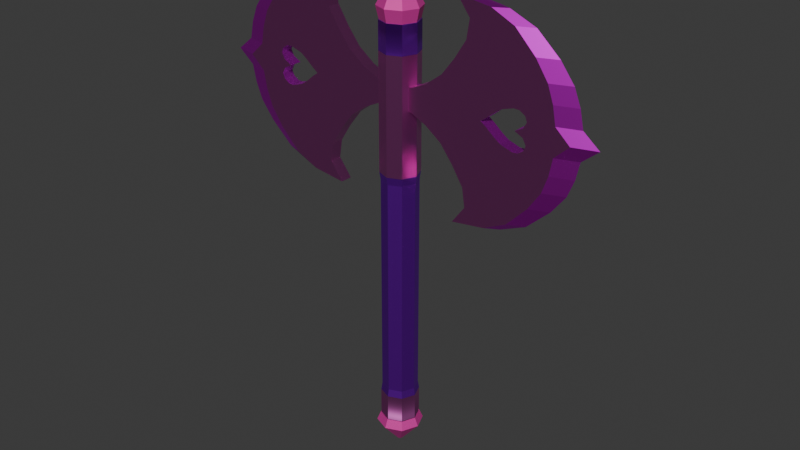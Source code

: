 # Source: Hacha_Blender.blend  (saved by Blender 4.5.90; exported with 4.5.12 LTS)
import bpy
from mathutils import Matrix  # noqa: F401  (used for matrix-valued properties, if any)

bpy.ops.wm.read_factory_settings(use_empty=True)
scene = bpy.context.scene
scene.name = 'Scene'

# ---- collections
col_collection = bpy.data.collections.new('Collection'); scene.collection.children.link(col_collection)

# ---- materials (node trees are filled in below, after node groups)
mat_color_palo = bpy.data.materials.new('Color palo')
mat_material = bpy.data.materials.new('Material')
mat_metal_1 = bpy.data.materials.new('Metal 1')
mat_metal_1.alpha_threshold = 0.0
mat_metal_1.roughness = 0.5
mat_metal_1.line_color = (0.0, 0.0, 0.0, 1.0)
mat_metal_2 = bpy.data.materials.new('Metal 2')

# ---- material node trees
mat_color_palo.use_nodes = True; mat_color_palo.node_tree.nodes.clear()
_N = mat_color_palo.node_tree.nodes; _L = mat_color_palo.node_tree.links
n0 = _N.new('ShaderNodeBsdfPrincipled'); n0.name = 'Principled BSDF'; n0.location = (-200, 100)
n0.inputs[0].default_value = (0.8165, 0.04507, 0.4143, 1.0)
n0.inputs[1].default_value = 0.3426
n1 = _N.new('ShaderNodeOutputMaterial'); n1.name = 'Material Output'; n1.location = (200, 100)
_L.new(n0.outputs[0], n1.inputs[0])
n1.is_active_output = True
mat_material.use_nodes = True; mat_material.node_tree.nodes.clear()
_N = mat_material.node_tree.nodes; _L = mat_material.node_tree.links
n0 = _N.new('ShaderNodeBsdfPrincipled'); n0.name = 'Principled BSDF'; n0.location = (-200, 100)
n0.inputs[0].default_value = (0.3312, 0.0, 0.8011, 1.0)
n0.inputs[1].default_value = 1.0
n0.inputs[2].default_value = 0.4907
n1 = _N.new('ShaderNodeOutputMaterial'); n1.name = 'Material Output'; n1.location = (200, 100)
_L.new(n0.outputs[0], n1.inputs[0])
n1.is_active_output = True
mat_metal_1.use_nodes = True; mat_metal_1.node_tree.nodes.clear()
_N = mat_metal_1.node_tree.nodes; _L = mat_metal_1.node_tree.links
n0 = _N.new('ShaderNodeOutputMaterial'); n0.name = 'Material Output'; n0.location = (200, 100)
n1 = _N.new('ShaderNodeBsdfPrincipled'); n1.name = 'Principled BSDF'; n1.location = (-200, 100)
n1.inputs[0].default_value = (0.9107, 0.1969, 0.7343, 1.0)
n1.inputs[1].default_value = 1.0
n1.inputs[2].default_value = 0.3315
n1.inputs[3].default_value = 1.45
_L.new(n1.outputs[0], n0.inputs[0])
n0.is_active_output = True
mat_metal_2.use_nodes = True; mat_metal_2.node_tree.nodes.clear()
_N = mat_metal_2.node_tree.nodes; _L = mat_metal_2.node_tree.links
n0 = _N.new('ShaderNodeBsdfPrincipled'); n0.name = 'Principled BSDF'; n0.location = (-200, 100)
n0.inputs[0].default_value = (0.7739, 0.0, 0.8052, 1.0)
n0.inputs[1].default_value = 1.0
n0.inputs[2].default_value = 0.4907
n1 = _N.new('ShaderNodeOutputMaterial'); n1.name = 'Material Output'; n1.location = (200, 100)
_L.new(n0.outputs[0], n1.inputs[0])
n1.is_active_output = True

# ---- world
world_world = bpy.data.worlds.new('World'); scene.world = world_world
world_world.use_nodes = True; world_world.node_tree.nodes.clear()
_N = world_world.node_tree.nodes; _L = world_world.node_tree.links
n0 = _N.new('ShaderNodeOutputWorld'); n0.name = 'World Output'; n0.location = (200, 100)
n1 = _N.new('ShaderNodeBackground'); n1.name = 'Background'; n1.location = (-200, 100)
n1.inputs[0].default_value = (0.05088, 0.05088, 0.05088, 1.0)
_L.new(n1.outputs[0], n0.inputs[0])
n0.is_active_output = True
world_world.color = (0.05088, 0.05088, 0.05088)
world_world.sun_shadow_jitter_overblur = 0.0

# ---- meshes
me_cylinder_004 = bpy.data.meshes.new('Cylinder.004')
me_cylinder_004.from_pydata([(0.01549, -0.319, 16.94), (-0.8204, -0.319, 16.94), (-0.003621, -0.319, 16.41), (0.01549, -0.06905, 16.94), (0.01549, 0.2214, 16.94), (-0.8204, -0.06905, 16.94), (-0.8204, 0.2214, 16.94), (-1.499, -0.06905, 17.27), (-1.499, 0.2214, 17.27), (-1.499, -0.319, 17.27), (-2.208, -0.06905, 17.83), (-2.208, 0.2214, 17.83), (-2.208, -0.319, 17.83), (-2.76, -0.06905, 18.58), (-2.76, 0.2214, 18.58), (-2.76, -0.319, 18.58), (-3.265, -0.06905, 19.42), (-3.265, 0.2214, 19.42), (-3.265, -0.319, 19.42), (-3.391, -0.06905, 20.27), (-3.391, 0.2214, 20.27), (-3.391, -0.319, 20.27), (-2.794, -0.06905, 21.07), (-2.823, 0.2214, 21.07), (-2.823, -0.319, 21.07), (-4.825, -0.06905, 20.85), (-4.274, 0.2214, 20.85), (-4.274, -0.319, 20.85), (-5.947, -0.06905, 20.35), (-5.268, 0.2214, 20.35), (-5.268, -0.319, 20.35), (-6.944, -0.06905, 19.4), (-6.151, 0.2214, 19.4), (-6.151, -0.319, 19.4), (-7.55, -0.06905, 18.56), (-6.687, 0.2214, 18.56), (-6.687, -0.319, 18.56), (-7.835, -0.06905, 17.81), (-6.939, 0.2214, 17.81), (-6.939, -0.319, 17.81), (-7.995, -0.06905, 17.02), (-7.081, 0.2214, 17.02), (-7.081, -0.319, 17.02), (-8.706, -0.06905, 16.41), (-7.711, 0.2214, 16.41), (-7.711, -0.319, 16.41), (-7.995, -0.06905, 15.8), (-7.081, 0.2214, 15.8), (-7.081, -0.319, 15.8), (-7.835, -0.06905, 15.02), (-6.939, 0.2214, 15.02), (-6.939, -0.319, 15.02), (-7.55, -0.06905, 14.26), (-6.687, 0.2214, 14.26), (-6.687, -0.319, 14.26), (-6.944, -0.06905, 13.43), (-6.151, 0.2214, 13.43), (-6.151, -0.319, 13.43), (-5.947, -0.06905, 12.47), (-5.268, 0.2214, 12.47), (-5.268, -0.319, 12.47), (-4.825, -0.06905, 11.97), (-4.274, 0.2214, 11.97), (-4.274, -0.319, 11.97), (-2.812, -0.06905, 11.76), (-2.823, 0.2214, 11.76), (-2.823, -0.319, 11.76), (-3.391, -0.06905, 12.56), (-3.391, 0.2214, 12.56), (-3.391, -0.319, 12.56), (-3.265, -0.06905, 13.41), (-3.265, 0.2214, 13.41), (-3.265, -0.319, 13.41), (-2.76, -0.06905, 14.25), (-2.76, 0.2214, 14.25), (-2.76, -0.319, 14.25), (-2.208, -0.06905, 15.0), (-2.208, 0.2214, 15.0), (-2.208, -0.319, 15.0), (-1.499, -0.06905, 15.55), (-1.499, 0.2214, 15.55), (-1.499, -0.319, 15.55), (-0.8204, -0.06905, 15.89), (-0.8204, 0.2214, 15.89), (-0.8204, -0.319, 15.89), (0.01549, -0.06905, 15.89), (0.01549, 0.2214, 15.89), (0.01549, -0.319, 15.89), (-0.003621, 0.2214, 16.41), (-3.994, 0.2214, 16.41), (3.987, 0.2214, 16.41), (-0.02273, 0.2214, 16.94), (-0.02273, 0.2214, 15.89), (0.8131, 0.2214, 15.89), (-0.02273, -0.02161, 15.89), (-0.02273, -0.319, 15.89), (0.8131, -0.02161, 15.89), (0.8131, -0.319, 15.89), (1.491, -0.02161, 15.55), (1.491, 0.2214, 15.55), (1.491, -0.319, 15.55), (2.201, -0.02161, 15.0), (2.201, 0.2214, 15.0), (2.201, -0.319, 15.0), (2.753, -0.02161, 14.25), (2.753, 0.2214, 14.25), (2.753, -0.319, 14.25), (3.258, -0.02161, 13.41), (3.258, 0.2214, 13.41), (3.258, -0.319, 13.41), (3.384, -0.02161, 12.56), (3.384, 0.2214, 12.56), (3.384, -0.319, 12.56), (2.823, -0.02161, 11.76), (2.816, 0.2214, 11.76), (2.816, -0.319, 11.76), (4.818, -0.02161, 11.97), (4.267, 0.2214, 11.97), (4.267, -0.319, 11.97), (5.94, -0.02161, 12.47), (5.261, 0.2214, 12.47), (5.261, -0.319, 12.47), (6.937, -0.02161, 13.43), (6.144, 0.2214, 13.43), (6.144, -0.319, 13.43), (7.543, -0.02161, 14.26), (6.68, 0.2214, 14.26), (6.68, -0.319, 14.26), (7.828, -0.02161, 15.02), (6.932, 0.2214, 15.02), (6.932, -0.319, 15.02), (7.988, -0.02161, 15.8), (7.074, 0.2214, 15.8), (7.074, -0.319, 15.8), (8.698, -0.02161, 16.41), (7.703, 0.2214, 16.41), (7.703, -0.319, 16.41), (7.988, -0.02161, 17.02), (7.074, 0.2214, 17.02), (7.074, -0.319, 17.02), (7.828, -0.02161, 17.81), (6.932, 0.2214, 17.81), (6.932, -0.319, 17.81), (7.543, -0.02161, 18.56), (6.68, 0.2214, 18.56), (6.68, -0.319, 18.56), (6.937, -0.02161, 19.4), (6.144, 0.2214, 19.4), (6.144, -0.319, 19.4), (5.94, -0.02161, 20.35), (5.261, 0.2214, 20.35), (5.261, -0.319, 20.35), (4.818, -0.02161, 20.85), (4.267, 0.2214, 20.85), (4.267, -0.319, 20.85), (2.802, -0.02161, 21.07), (2.816, 0.2214, 21.07), (2.816, -0.319, 21.07), (3.384, -0.02161, 20.27), (3.384, 0.2214, 20.27), (3.384, -0.319, 20.27), (3.258, -0.02161, 19.42), (3.258, 0.2214, 19.42), (3.258, -0.319, 19.42), (2.753, -0.02161, 18.58), (2.753, 0.2214, 18.58), (2.753, -0.319, 18.58), (2.201, -0.02161, 17.83), (2.201, 0.2214, 17.83), (2.201, -0.319, 17.83), (1.491, -0.02161, 17.27), (1.491, 0.2214, 17.27), (1.491, -0.319, 17.27), (0.8131, -0.02161, 16.94), (0.8131, 0.2214, 16.94), (0.8131, -0.319, 16.94), (-0.02273, -0.02161, 16.94), (-0.02273, -0.319, 16.94), (5.443, -0.319, 16.41), (5.794, -0.319, 16.6), (5.794, -0.319, 16.23), (5.443, 0.2214, 16.41), (5.794, 0.2214, 16.6), (5.794, 0.2214, 16.23), (5.936, 0.2214, 15.95), (5.849, 0.2214, 15.72), (5.936, -0.319, 15.95), (5.849, -0.319, 15.72), (5.608, -0.319, 15.55), (5.367, -0.319, 15.54), (5.608, 0.2214, 15.55), (5.367, 0.2214, 15.54), (4.852, 0.2214, 15.72), (4.567, 0.2214, 15.93), (4.852, -0.319, 15.72), (4.567, -0.319, 15.93), (4.217, -0.319, 16.24), (3.987, -0.319, 16.41), (4.217, 0.2214, 16.24), (4.217, -0.319, 16.59), (4.567, -0.319, 16.9), (4.217, 0.2214, 16.59), (4.567, 0.2214, 16.9), (4.852, 0.2214, 17.11), (5.367, 0.2214, 17.28), (4.852, -0.319, 17.11), (5.367, -0.319, 17.28), (5.608, -0.319, 17.27), (5.849, -0.319, 17.11), (5.608, 0.2214, 17.27), (5.849, 0.2214, 17.11), (5.936, 0.2214, 16.88), (5.936, -0.319, 16.88), (-4.224, 0.2214, 16.59), (-4.224, 0.2214, 16.24), (-3.994, -0.319, 16.41), (-4.224, -0.319, 16.59), (-4.224, -0.319, 16.24), (-4.575, -0.319, 15.93), (-4.859, -0.319, 15.72), (-4.575, 0.2214, 15.93), (-4.859, 0.2214, 15.72), (-5.374, 0.2214, 15.54), (-5.615, 0.2214, 15.55), (-5.374, -0.319, 15.54), (-5.615, -0.319, 15.55), (-5.856, -0.319, 15.72), (-5.944, -0.319, 15.95), (-5.856, 0.2214, 15.72), (-5.944, 0.2214, 15.95), (-5.801, 0.2214, 16.23), (-5.451, 0.2214, 16.41), (-5.801, -0.319, 16.23), (-5.451, -0.319, 16.41), (-5.801, -0.319, 16.6), (-5.944, -0.319, 16.88), (-5.801, 0.2214, 16.6), (-5.944, 0.2214, 16.88), (-5.856, 0.2214, 17.11), (-5.615, 0.2214, 17.27), (-5.856, -0.319, 17.11), (-5.615, -0.319, 17.27), (-5.374, -0.319, 17.28), (-4.859, -0.319, 17.11), (-5.374, 0.2214, 17.28), (-4.859, 0.2214, 17.11), (-4.575, 0.2214, 16.9), (-4.575, -0.319, 16.9), (2.252e-08, 0.1194, -0.6884), (-3.725e-09, 1.0, 0.431), (0.0844, 0.0844, -0.6884), (0.7071, 0.7071, 0.431), (0.1194, -2.1e-07, -0.6884), (1.0, 0.0, 0.431), (0.0844, -0.0844, -0.6884), (0.7071, -0.7071, 0.431), (2.252e-08, -0.1194, -0.6884), (-3.725e-09, -1.0, 0.431), (-0.0844, -0.0844, -0.6884), (-0.7071, -0.7071, 0.431), (-0.1194, -2.1e-07, -0.6884), (-1.0, 0.0, 0.431), (-0.0844, 0.0844, -0.6884), (-0.7071, 0.7071, 0.431), (0.5927, 0.5927, 0.8317), (4.849e-09, 0.8382, 0.8317), (0.8382, 4.716e-08, 0.8317), (0.5927, -0.5927, 0.8317), (4.849e-09, -0.8382, 0.8317), (-0.5927, -0.5927, 0.8317), (-0.8382, 4.716e-08, 0.8317), (-0.5927, 0.5927, 0.8317), (0.05773, 0.05773, -0.3833), (2.685e-08, 0.08164, -0.3833), (-0.05773, 0.05773, -0.3833), (-0.08164, -1.288e-07, -0.3833), (-0.05773, -0.05773, -0.3833), (2.685e-08, -0.08164, -0.3833), (0.05773, -0.05773, -0.3833), (0.08164, -1.288e-07, -0.3833), (0.001329, 0.006839, 0.8325), (0.001329, -0.6924, 0.8325), (-0.6979, 0.006839, 0.8325), (0.7005, 0.006839, 0.8325), (0.001329, 0.7061, 0.8325), (0.001329, 0.8257, 0.8325), (-0.4931, 0.5013, 0.8325), (0.4957, 0.5013, 0.8325), (0.5804, 0.5859, 0.8325), (0.5804, 0.5859, 2.092), (0.8202, 0.006839, 0.8325), (0.8202, 0.006839, 2.092), (0.5804, -0.5722, 0.8325), (0.5804, -0.5722, 2.092), (0.4957, -0.4876, 0.8325), (0.001329, -0.812, 0.8325), (0.001329, -0.812, 2.092), (-0.5777, -0.5722, 0.8325), (-0.5777, -0.5722, 2.092), (-0.4931, -0.4876, 0.8325), (-0.8175, 0.006839, 0.8325), (-0.8175, 0.006839, 2.092), (-0.5777, 0.5859, 0.8325), (-0.5777, 0.5859, 2.092), (0.001329, 0.8257, 2.092), (-0.5401, 0.5483, 2.446), (-0.7643, 0.006839, 2.446), (0.001329, 0.7725, 2.446), (-0.5401, 0.5483, 12.65), (0.001329, 0.7725, 12.65), (-0.7643, 0.006839, 12.65), (-0.5777, 0.5859, 13.0), (-0.5777, 0.5859, 18.23), (0.001329, 0.8257, 13.0), (-0.8175, 0.006839, 13.0), (-0.8175, 0.006839, 18.23), (-0.5777, -0.5722, 13.0), (-0.5777, -0.5722, 18.23), (-0.5401, -0.5346, 12.65), (0.001329, -0.812, 13.0), (0.001329, -0.812, 18.23), (0.001329, -0.7588, 12.65), (0.5804, -0.5722, 13.0), (0.5804, -0.5722, 18.23), (0.5427, -0.5346, 12.65), (0.8202, 0.006839, 13.0), (0.8202, 0.006839, 18.23), (0.767, 0.006839, 12.65), (0.5804, 0.5859, 13.0), (0.5804, 0.5859, 18.23), (0.5427, 0.5483, 12.65), (0.5427, 0.5483, 2.446), (0.767, 0.006839, 2.446), (0.5427, -0.5346, 2.446), (0.001329, -0.7588, 2.446), (-0.5401, -0.5346, 2.446), (0.001329, 0.8257, 18.23), (0.5804, 0.5859, 19.49), (0.001329, 0.8257, 19.49), (0.4957, 0.5013, 19.49), (0.8202, 0.006839, 19.49), (0.7005, 0.006839, 19.49), (0.5804, -0.5722, 19.49), (0.4957, -0.4876, 19.49), (0.001329, -0.812, 19.49), (-0.5777, -0.5722, 19.49), (0.001329, -0.6924, 19.49), (-0.4931, -0.4876, 19.49), (0.001329, 0.006839, 19.49), (-0.6979, 0.006839, 19.49), (0.001329, 0.7061, 19.49), (-0.4931, 0.5013, 19.49), (-0.5777, 0.5859, 19.49), (-0.8175, 0.006839, 19.49), (-5e-06, 0.09704, 21.67), (-0.06863, 0.06862, 21.67), (-5.474e-06, 0.9125, 20.06), (0.06862, 0.06862, 21.67), (0.09704, -1.707e-07, 21.67), (0.6452, 0.6452, 20.06), (0.9124, 2.37e-08, 20.06), (0.5408, 0.5408, 19.39), (0.7648, 6.673e-08, 19.39), (-5.685e-06, 0.7648, 19.39), (0.04693, 0.04694, 21.22), (-5.141e-06, 0.06638, 21.22), (0.06637, -1.047e-07, 21.22), (0.04693, -0.04694, 21.22), (-5.141e-06, -0.06638, 21.22), (0.5408, -0.5408, 19.39), (-5.685e-06, -0.7648, 19.39), (0.6452, -0.6452, 20.06), (0.06862, -0.06862, 21.67), (-5.474e-06, -0.9125, 20.06), (-5e-06, -0.09704, 21.67), (-0.6452, -0.6452, 20.06), (-0.06863, -0.06862, 21.67), (-0.9125, 2.37e-08, 20.06), (-0.5408, -0.5408, 19.39), (-0.7648, 6.673e-08, 19.39), (-0.04694, -0.04694, 21.22), (-0.06638, -1.047e-07, 21.22), (-0.04694, 0.04694, 21.22), (-0.5408, 0.5408, 19.39), (-0.6452, 0.6452, 20.06), (-0.09705, -1.707e-07, 21.67)], [], [(1, 0, 3, 5), (0, 1, 9, 12, 15, 18, 21, 24, 27, 30, 33, 36, 39, 42, 45, 233, 234, 235, 240, 241, 242, 243, 247, 216, 215, 2), (0, 2, 88, 4, 3), (5, 3, 4, 6), (7, 5, 6, 8), (9, 1, 5, 7), (10, 7, 8, 11), (12, 9, 7, 10), (13, 10, 11, 14), (15, 12, 10, 13), (16, 13, 14, 17), (18, 15, 13, 16), (19, 16, 17, 20), (21, 18, 16, 19), (22, 19, 20, 23), (24, 21, 19, 22), (25, 22, 23, 26), (27, 24, 22, 25), (28, 25, 26, 29), (30, 27, 25, 28), (31, 28, 29, 32), (33, 30, 28, 31), (34, 31, 32, 35), (36, 33, 31, 34), (37, 34, 35, 38), (39, 36, 34, 37), (40, 37, 38, 41), (42, 39, 37, 40), (43, 40, 41, 44), (45, 42, 40, 43), (46, 43, 44, 47), (48, 45, 43, 46), (49, 46, 47, 50), (51, 48, 46, 49), (52, 49, 50, 53), (54, 51, 49, 52), (55, 52, 53, 56), (57, 54, 52, 55), (58, 55, 56, 59), (60, 57, 55, 58), (61, 58, 59, 62), (63, 60, 58, 61), (64, 61, 62, 65), (66, 63, 61, 64), (67, 64, 65, 68), (69, 66, 64, 67), (70, 67, 68, 71), (72, 69, 67, 70), (73, 70, 71, 74), (75, 72, 70, 73), (76, 73, 74, 77), (78, 75, 73, 76), (79, 76, 77, 80), (81, 78, 76, 79), (82, 79, 80, 83), (84, 81, 79, 82), (85, 82, 83, 86), (87, 84, 82, 85), (2, 87, 85, 86, 88), (87, 2, 215, 217, 218, 219, 224, 225, 226, 227, 232, 233, 45, 48, 51, 54, 57, 60, 63, 66, 69, 72, 75, 78, 81, 84), (86, 83, 80, 77, 74, 71, 68, 65, 62, 59, 56, 53, 50, 47, 44, 231, 230, 229, 228, 223, 222, 221, 220, 214, 89, 88), (4, 88, 89, 213, 246, 245, 244, 239, 238, 237, 236, 231, 44, 41, 38, 35, 32, 29, 26, 23, 20, 17, 14, 11, 8, 6), (92, 88, 90, 198, 193, 192, 191, 190, 185, 184, 183, 181, 135, 132, 129, 126, 123, 120, 117, 114, 111, 108, 105, 102, 99, 93), (91, 174, 171, 168, 165, 162, 159, 156, 153, 150, 147, 144, 141, 138, 135, 181, 182, 211, 210, 209, 204, 203, 202, 201, 90, 88), (2, 177, 176, 91, 88), (95, 2, 88, 92, 94), (96, 94, 92, 93), (97, 95, 94, 96), (98, 96, 93, 99), (100, 97, 96, 98), (101, 98, 99, 102), (103, 100, 98, 101), (104, 101, 102, 105), (106, 103, 101, 104), (107, 104, 105, 108), (109, 106, 104, 107), (110, 107, 108, 111), (112, 109, 107, 110), (113, 110, 111, 114), (115, 112, 110, 113), (116, 113, 114, 117), (118, 115, 113, 116), (119, 116, 117, 120), (121, 118, 116, 119), (122, 119, 120, 123), (124, 121, 119, 122), (125, 122, 123, 126), (127, 124, 122, 125), (128, 125, 126, 129), (130, 127, 125, 128), (131, 128, 129, 132), (133, 130, 128, 131), (134, 131, 132, 135), (136, 133, 131, 134), (137, 134, 135, 138), (139, 136, 134, 137), (140, 137, 138, 141), (142, 139, 137, 140), (143, 140, 141, 144), (145, 142, 140, 143), (146, 143, 144, 147), (148, 145, 143, 146), (149, 146, 147, 150), (151, 148, 146, 149), (152, 149, 150, 153), (154, 151, 149, 152), (155, 152, 153, 156), (157, 154, 152, 155), (158, 155, 156, 159), (160, 157, 155, 158), (161, 158, 159, 162), (163, 160, 158, 161), (164, 161, 162, 165), (166, 163, 161, 164), (167, 164, 165, 168), (169, 166, 164, 167), (170, 167, 168, 171), (172, 169, 167, 170), (173, 170, 171, 174), (175, 172, 170, 173), (176, 173, 174, 91), (177, 175, 173, 176), (177, 2, 197, 199, 200, 205, 206, 207, 208, 212, 179, 178, 136, 139, 142, 145, 148, 151, 154, 157, 160, 163, 166, 169, 172, 175), (95, 97, 100, 103, 106, 109, 112, 115, 118, 121, 124, 127, 130, 133, 136, 178, 180, 186, 187, 188, 189, 194, 195, 196, 197, 2), (178, 179, 182, 181), (180, 178, 181, 183), (186, 180, 183, 184), (187, 186, 184, 185), (188, 187, 185, 190), (189, 188, 190, 191), (194, 189, 191, 192), (195, 194, 192, 193), (196, 195, 193, 198), (197, 196, 198, 90), (199, 197, 90, 201), (200, 199, 201, 202), (205, 200, 202, 203), (206, 205, 203, 204), (207, 206, 204, 209), (208, 207, 209, 210), (212, 208, 210, 211), (179, 212, 211, 182), (215, 216, 213, 89), (217, 215, 89, 214), (218, 217, 214, 220), (219, 218, 220, 221), (224, 219, 221, 222), (225, 224, 222, 223), (226, 225, 223, 228), (227, 226, 228, 229), (232, 227, 229, 230), (233, 232, 230, 231), (234, 233, 231, 236), (235, 234, 236, 237), (240, 235, 237, 238), (241, 240, 238, 239), (242, 241, 239, 244), (243, 242, 244, 245), (247, 243, 245, 246), (216, 247, 246, 213), (248, 249, 251, 250), (250, 251, 253, 252), (252, 253, 255, 254), (254, 255, 257, 256), (256, 257, 259, 258), (258, 259, 261, 260), (272, 273, 274, 275, 276, 277, 278, 279), (260, 261, 263, 262), (262, 263, 249, 248), (248, 250, 252, 254, 256, 258, 260, 262), (251, 249, 265, 264), (253, 251, 264, 266), (255, 253, 266, 267), (257, 255, 267, 268), (259, 257, 268, 269), (261, 259, 269, 270), (263, 261, 270, 271), (249, 263, 271, 265), (264, 265, 273, 272), (265, 271, 274, 273), (271, 270, 275, 274), (270, 269, 276, 275), (269, 268, 277, 276), (268, 267, 278, 277), (267, 266, 279, 278), (266, 264, 272, 279), (283, 294, 281, 280), (299, 282, 280, 281), (282, 286, 284, 280), (284, 287, 283, 280), (288, 287, 284, 285), (285, 284, 286, 302), (290, 283, 287, 288), (291, 290, 288, 289), (289, 288, 285, 304), (293, 292, 290, 291), (292, 294, 283, 290), (296, 295, 292, 293), (295, 281, 294, 292), (298, 297, 295, 296), (297, 299, 281, 295), (301, 300, 297, 298), (300, 282, 299, 297), (303, 302, 300, 301), (302, 286, 282, 300), (304, 285, 302, 303), (301, 306, 305, 303), (303, 305, 307, 304), (310, 308, 305, 306), (308, 309, 307, 305), (313, 309, 308, 311), (311, 308, 310, 314), (315, 312, 311, 314), (312, 336, 313, 311), (317, 315, 314, 316), (314, 310, 318, 316), (320, 317, 316, 319), (316, 318, 321, 319), (323, 320, 319, 322), (319, 321, 324, 322), (326, 323, 322, 325), (322, 324, 327, 325), (329, 326, 325, 328), (325, 327, 330, 328), (336, 329, 328, 313), (328, 330, 309, 313), (330, 327, 332, 331), (309, 330, 331, 307), (304, 307, 331, 289), (289, 331, 332, 291), (291, 332, 333, 293), (327, 324, 333, 332), (293, 333, 334, 296), (324, 321, 334, 333), (296, 334, 335, 298), (321, 318, 335, 334), (298, 335, 306, 301), (318, 310, 306, 335), (336, 338, 337, 329), (329, 337, 340, 326), (338, 350, 339, 337), (337, 339, 341, 340), (326, 340, 342, 323), (340, 341, 343, 342), (323, 342, 344, 320), (342, 343, 346, 344), (320, 344, 345, 317), (344, 346, 347, 345), (349, 347, 346, 348), (346, 343, 341, 348), (350, 351, 349, 348), (341, 339, 350, 348), (352, 351, 350, 338), (353, 349, 351, 352), (312, 352, 338, 336), (315, 353, 352, 312), (317, 345, 353, 315), (345, 347, 349, 353), (354, 355, 385, 376, 374, 372, 358, 357), (354, 356, 384, 355), (357, 359, 356, 354), (358, 360, 359, 357), (359, 360, 362, 361), (356, 359, 361, 363), (361, 362, 366, 364), (363, 361, 364, 365), (382, 365, 364, 366, 367, 368, 380, 381), (362, 369, 367, 366), (369, 370, 368, 367), (371, 373, 370, 369), (360, 371, 369, 362), (372, 371, 360, 358), (374, 373, 371, 372), (376, 375, 373, 374), (373, 375, 378, 370), (385, 377, 375, 376), (375, 377, 379, 378), (378, 379, 381, 380), (370, 378, 380, 368), (379, 383, 382, 381), (383, 363, 365, 382), (384, 356, 363, 383), (377, 384, 383, 379), (355, 384, 377, 385)])
me_cylinder_004.polygons.foreach_set('material_index', [2, 2, 2, 2, 2, 2, 2, 2, 2, 2, 2, 2, 2, 2, 2, 2, 3, 3, 3, 3, 3, 3, 3, 3, 3, 3, 3, 3, 3, 3, 3, 3, 3, 3, 3, 3, 3, 3, 3, 3, 3, 3, 3, 3, 2, 2, 2, 2, 2, 2, 2, 2, 2, 2, 2, 2, 2, 2, 2, 2, 2, 2, 2, 2, 2, 2, 3, 2, 2, 2, 2, 2, 2, 2, 2, 2, 2, 2, 2, 2, 3, 3, 3, 3, 3, 3, 3, 3, 3, 3, 3, 3, 3, 3, 3, 3, 3, 3, 3, 3, 3, 3, 3, 3, 3, 3, 3, 3, 2, 2, 2, 2, 2, 2, 2, 2, 2, 2, 2, 2, 3, 2, 2, 2, 3, 3, 3, 3, 3, 3, 3, 3, 3, 3, 3, 3, 3, 3, 3, 3, 3, 3, 3, 3, 3, 3, 3, 3, 3, 3, 3, 3, 3, 3, 3, 3, 3, 3, 3, 3, 0, 0, 0, 0, 0, 0, 0, 0, 0, 0, 0, 0, 0, 0, 0, 0, 0, 0, 0, 0, 0, 0, 0, 0, 0, 0, 1, 1, 1, 1, 1, 1, 1, 2, 2, 2, 1, 2, 1, 2, 1, 2, 1, 2, 1, 2, 1, 1, 1, 1, 1, 1, 2, 2, 2, 1, 2, 1, 2, 1, 2, 1, 2, 1, 2, 1, 1, 1, 1, 1, 1, 1, 1, 1, 1, 1, 1, 1, 1, 1, 1, 1, 1, 1, 1, 1, 1, 1, 1, 1, 1, 1, 1, 1, 1, 1, 1, 1, 0, 0, 0, 0, 0, 0, 0, 0, 0, 0, 0, 0, 0, 0, 0, 0, 0, 0, 0, 0, 0, 0, 0, 0, 0, 0])
_uv = me_cylinder_004.uv_layers.new(name='UVMap')
_uv.uv.foreach_set('vector', [0.3493, 0.4908, 0.3577, 0.4603, 0.3646, 0.451, 0.3626, 0.4934, 0.3577, 0.4603, 0.3493, 0.4908, 0.343, 0.5263, 0.3258, 0.5603, 0.2939, 0.5967, 0.2412, 0.6408, 0.1687, 0.7327, 0.05462, 0.8205, 0.06676, 0.6656, 0.124, 0.5849, 0.1909, 0.5394, 0.2233, 0.498, 0.2492, 0.4715, 0.2699, 0.4499, 0.2772, 0.429, 0.35, 0.4467, 0.3414, 0.4459, 0.3326, 0.451, 0.3313, 0.4571, 0.3335, 0.4615, 0.3349, 0.4583, 0.3398, 0.4666, 0.342, 0.4657, 0.353, 0.4611, 0.3568, 0.456, 0.3475, 0.4573, 0.3577, 0.4603, 0.3475, 0.4573, 0.3522, 0.4363, 0.3579, 0.4433, 0.3646, 0.451, 0.3534, 0.4397, 0.3646, 0.451, 0.3579, 0.4433, 0.3525, 0.4415, 0.3461, 0.446, 0.3534, 0.4397, 0.3525, 0.4415, 0.3483, 0.4476, 0.343, 0.5263, 0.3493, 0.4908, 0.3626, 0.4934, 0.3532, 0.53, 0.3431, 0.4548, 0.3461, 0.446, 0.3483, 0.4476, 0.3456, 0.4552, 0.3258, 0.5603, 0.343, 0.5263, 0.3532, 0.53, 0.3353, 0.5667, 0.3433, 0.4646, 0.3431, 0.4548, 0.3456, 0.4552, 0.3459, 0.4641, 0.2939, 0.5967, 0.3258, 0.5603, 0.3353, 0.5667, 0.3051, 0.6067, 0.3475, 0.474, 0.3433, 0.4646, 0.3459, 0.4641, 0.3497, 0.4737, 0.2412, 0.6408, 0.2939, 0.5967, 0.3051, 0.6067, 0.2615, 0.6602, 0.348, 0.4777, 0.3475, 0.474, 0.3497, 0.4737, 0.3493, 0.4778, 0.1687, 0.7327, 0.2412, 0.6408, 0.2615, 0.6602, 0.2001, 0.7679, 0.3478, 0.4809, 0.348, 0.4777, 0.3493, 0.4778, 0.3486, 0.4802, 0.05462, 0.8205, 0.1687, 0.7327, 0.2001, 0.7679, 0.0001959, 0.8929, 0.3533, 0.4816, 0.3478, 0.4809, 0.3486, 0.4802, 0.3519, 0.4806, 0.06676, 0.6656, 0.05462, 0.8205, 0.0001959, 0.8929, 0.05973, 0.5981, 0.3572, 0.483, 0.3533, 0.4816, 0.3519, 0.4806, 0.3556, 0.4804, 0.124, 0.5849, 0.06676, 0.6656, 0.05973, 0.5981, 0.1329, 0.5398, 0.3676, 0.4859, 0.3572, 0.483, 0.3556, 0.4804, 0.3624, 0.4778, 0.1909, 0.5394, 0.124, 0.5849, 0.1329, 0.5398, 0.1844, 0.4951, 0.381, 0.489, 0.3676, 0.4859, 0.3624, 0.4778, 0.3741, 0.4776, 0.2233, 0.498, 0.1909, 0.5394, 0.1844, 0.4951, 0.2098, 0.463, 0.3959, 0.4885, 0.381, 0.489, 0.3741, 0.4776, 0.3855, 0.4743, 0.2492, 0.4715, 0.2233, 0.498, 0.2098, 0.463, 0.2326, 0.4423, 0.4141, 0.4837, 0.3959, 0.4885, 0.3855, 0.4743, 0.3988, 0.4667, 0.2699, 0.4499, 0.2492, 0.4715, 0.2326, 0.4423, 0.255, 0.4271, 0.4392, 0.4931, 0.4141, 0.4837, 0.3988, 0.4667, 0.4253, 0.4657, 0.2772, 0.429, 0.2699, 0.4499, 0.255, 0.4271, 0.2637, 0.4017, 0.4479, 0.4677, 0.4392, 0.4931, 0.4253, 0.4657, 0.4326, 0.4444, 0.3035, 0.4281, 0.2772, 0.429, 0.2637, 0.4017, 0.2885, 0.4115, 0.4705, 0.4522, 0.4479, 0.4677, 0.4326, 0.4444, 0.4533, 0.4225, 0.3166, 0.4206, 0.3035, 0.4281, 0.2885, 0.4115, 0.3065, 0.4068, 0.4935, 0.4313, 0.4705, 0.4522, 0.4533, 0.4225, 0.4793, 0.3956, 0.3278, 0.4175, 0.3166, 0.4206, 0.3065, 0.4068, 0.3212, 0.4064, 0.5191, 0.3989, 0.4935, 0.4313, 0.4793, 0.3956, 0.5117, 0.3536, 0.3392, 0.4174, 0.3278, 0.4175, 0.3212, 0.4064, 0.3342, 0.4095, 0.5712, 0.3537, 0.5191, 0.3989, 0.5117, 0.3536, 0.5785, 0.3066, 0.3457, 0.4149, 0.3392, 0.4174, 0.3342, 0.4095, 0.3442, 0.4126, 0.6456, 0.2936, 0.5712, 0.3537, 0.5785, 0.3066, 0.6339, 0.2251, 0.3492, 0.4148, 0.3457, 0.4149, 0.3442, 0.4126, 0.3479, 0.4139, 0.7014, 0.0001959, 0.6456, 0.2936, 0.6339, 0.2251, 0.6437, 0.07648, 0.3523, 0.4151, 0.3492, 0.4148, 0.3479, 0.4139, 0.3529, 0.4146, 0.4983, 0.12, 0.7014, 0.0001959, 0.6437, 0.07648, 0.5338, 0.1615, 0.3516, 0.4174, 0.3523, 0.4151, 0.3529, 0.4146, 0.3527, 0.4175, 0.4362, 0.2287, 0.4983, 0.12, 0.5338, 0.1615, 0.46, 0.2518, 0.3513, 0.4212, 0.3516, 0.4174, 0.3527, 0.4175, 0.3531, 0.421, 0.3917, 0.2844, 0.4362, 0.2287, 0.46, 0.2518, 0.4057, 0.2966, 0.3551, 0.4307, 0.3513, 0.4212, 0.3531, 0.421, 0.3572, 0.4302, 0.3629, 0.3259, 0.3917, 0.2844, 0.4057, 0.2966, 0.3737, 0.333, 0.3551, 0.4394, 0.3551, 0.4307, 0.3572, 0.4302, 0.3573, 0.4397, 0.345, 0.3627, 0.3629, 0.3259, 0.3737, 0.333, 0.357, 0.3671, 0.3523, 0.4467, 0.3551, 0.4394, 0.3573, 0.4397, 0.3541, 0.4481, 0.335, 0.3999, 0.345, 0.3627, 0.357, 0.3671, 0.3505, 0.4028, 0.3477, 0.4527, 0.3523, 0.4467, 0.3541, 0.4481, 0.3469, 0.4545, 0.3346, 0.4436, 0.335, 0.3999, 0.3505, 0.4028, 0.3423, 0.4331, 0.3413, 0.4505, 0.3477, 0.4527, 0.3469, 0.4545, 0.3346, 0.4436, 0.3475, 0.4573, 0.3413, 0.4505, 0.3346, 0.4436, 0.3423, 0.4331, 0.3522, 0.4363, 0.3413, 0.4505, 0.3475, 0.4573, 0.3568, 0.456, 0.3572, 0.4453, 0.3594, 0.4375, 0.3597, 0.4341, 0.3584, 0.4345, 0.3568, 0.4332, 0.3529, 0.4356, 0.3486, 0.4394, 0.349, 0.4454, 0.35, 0.4467, 0.2772, 0.429, 0.3035, 0.4281, 0.3166, 0.4206, 0.3278, 0.4175, 0.3392, 0.4174, 0.3457, 0.4149, 0.3492, 0.4148, 0.3523, 0.4151, 0.3516, 0.4174, 0.3513, 0.4212, 0.3551, 0.4307, 0.3551, 0.4394, 0.3523, 0.4467, 0.3477, 0.4527, 0.3423, 0.4331, 0.3505, 0.4028, 0.357, 0.3671, 0.3737, 0.333, 0.4057, 0.2966, 0.46, 0.2518, 0.5338, 0.1615, 0.6437, 0.07648, 0.6339, 0.2251, 0.5785, 0.3066, 0.5117, 0.3536, 0.4793, 0.3956, 0.4533, 0.4225, 0.4326, 0.4444, 0.4253, 0.4657, 0.3521, 0.4478, 0.3608, 0.4486, 0.3695, 0.4434, 0.3708, 0.4373, 0.3686, 0.433, 0.3671, 0.4362, 0.362, 0.4279, 0.3596, 0.4288, 0.3483, 0.4335, 0.3445, 0.4388, 0.3522, 0.4363, 0.3579, 0.4433, 0.3522, 0.4363, 0.3445, 0.4388, 0.3442, 0.4494, 0.3422, 0.4571, 0.342, 0.4605, 0.3435, 0.4601, 0.3452, 0.4613, 0.3492, 0.459, 0.3536, 0.4552, 0.3532, 0.4491, 0.3521, 0.4478, 0.4253, 0.4657, 0.3988, 0.4667, 0.3855, 0.4743, 0.3741, 0.4776, 0.3624, 0.4778, 0.3556, 0.4804, 0.3519, 0.4806, 0.3486, 0.4802, 0.3493, 0.4778, 0.3497, 0.4737, 0.3459, 0.4641, 0.3456, 0.4552, 0.3483, 0.4476, 0.3525, 0.4415, 0.4861, 0.4732, 0.491, 0.4719, 0.543, 0.5198, 0.5454, 0.518, 0.5525, 0.5211, 0.5589, 0.5247, 0.5676, 0.5325, 0.5702, 0.5361, 0.5726, 0.5416, 0.5738, 0.5459, 0.5752, 0.5498, 0.5759, 0.5516, 0.5696, 0.546, 0.5643, 0.5476, 0.558, 0.5488, 0.5494, 0.5496, 0.5377, 0.5495, 0.5268, 0.5506, 0.5193, 0.549, 0.5129, 0.5459, 0.516, 0.5413, 0.5189, 0.5343, 0.5149, 0.5243, 0.5089, 0.5127, 0.5019, 0.4996, 0.4945, 0.4863, 0.4918, 0.4667, 0.5057, 0.4743, 0.5209, 0.4812, 0.535, 0.4876, 0.547, 0.4933, 0.5571, 0.4973, 0.5636, 0.4945, 0.5673, 0.4916, 0.5703, 0.4972, 0.5721, 0.5039, 0.5715, 0.5142, 0.5721, 0.5257, 0.5718, 0.5342, 0.571, 0.5406, 0.5696, 0.546, 0.5759, 0.5516, 0.5739, 0.5514, 0.5701, 0.55, 0.5658, 0.5494, 0.5604, 0.5471, 0.5567, 0.5446, 0.5486, 0.5364, 0.5446, 0.53, 0.5413, 0.5227, 0.543, 0.5198, 0.491, 0.4719, 0.4862, 0.4677, 0.4818, 0.468, 0.4869, 0.4618, 0.4918, 0.4667, 0.491, 0.4719, 0.4862, 0.463, 0.4862, 0.4677, 0.491, 0.4719, 0.4861, 0.4732, 0.4807, 0.4688, 0.4897, 0.4886, 0.4807, 0.4688, 0.4861, 0.4732, 0.4945, 0.4863, 0.5059, 0.4448, 0.4862, 0.463, 0.4807, 0.4688, 0.4953, 0.435, 0.498, 0.5018, 0.4897, 0.4886, 0.4945, 0.4863, 0.5019, 0.4996, 0.5328, 0.4215, 0.5059, 0.4448, 0.4953, 0.435, 0.525, 0.4104, 0.5057, 0.5144, 0.498, 0.5018, 0.5019, 0.4996, 0.5089, 0.5127, 0.568, 0.4014, 0.5328, 0.4215, 0.525, 0.4104, 0.5615, 0.3886, 0.5122, 0.5255, 0.5057, 0.5144, 0.5089, 0.5127, 0.5149, 0.5243, 0.6134, 0.3816, 0.568, 0.4014, 0.5615, 0.3886, 0.6056, 0.3663, 0.5166, 0.5344, 0.5122, 0.5255, 0.5149, 0.5243, 0.5189, 0.5343, 0.674, 0.3589, 0.6134, 0.3816, 0.6056, 0.3663, 0.6583, 0.3349, 0.5144, 0.5405, 0.5166, 0.5344, 0.5189, 0.5343, 0.516, 0.5413, 0.7413, 0.295, 0.674, 0.3589, 0.6583, 0.3349, 0.7223, 0.2589, 0.5109, 0.5464, 0.5144, 0.5405, 0.516, 0.5413, 0.5129, 0.5459, 0.84, 0.2387, 0.7413, 0.295, 0.7223, 0.2589, 0.8929, 0.1747, 0.5217, 0.5519, 0.5109, 0.5464, 0.5129, 0.5459, 0.5193, 0.549, 0.8227, 0.3544, 0.84, 0.2387, 0.8929, 0.1747, 0.8305, 0.4106, 0.5304, 0.5551, 0.5217, 0.5519, 0.5193, 0.549, 0.5268, 0.5506, 0.7765, 0.4207, 0.8227, 0.3544, 0.8305, 0.4106, 0.7734, 0.4591, 0.5435, 0.5566, 0.5304, 0.5551, 0.5268, 0.5506, 0.5377, 0.5495, 0.7214, 0.4648, 0.7765, 0.4207, 0.7734, 0.4591, 0.7367, 0.5067, 0.5538, 0.5573, 0.5435, 0.5566, 0.5377, 0.5495, 0.5494, 0.5496, 0.6956, 0.5129, 0.7214, 0.4648, 0.7367, 0.5067, 0.7204, 0.5479, 0.5616, 0.5556, 0.5538, 0.5573, 0.5494, 0.5496, 0.558, 0.5488, 0.6729, 0.5478, 0.6956, 0.5129, 0.7204, 0.5479, 0.7021, 0.5803, 0.5681, 0.5522, 0.5616, 0.5556, 0.558, 0.5488, 0.5643, 0.5476, 0.6509, 0.5792, 0.6729, 0.5478, 0.7021, 0.5803, 0.6796, 0.6105, 0.5761, 0.5522, 0.5681, 0.5522, 0.5643, 0.5476, 0.5696, 0.546, 0.6449, 0.6194, 0.6509, 0.5792, 0.6796, 0.6105, 0.6811, 0.6538, 0.5757, 0.5441, 0.5761, 0.5522, 0.5696, 0.546, 0.571, 0.5406, 0.6054, 0.6271, 0.6449, 0.6194, 0.6811, 0.6538, 0.6378, 0.6545, 0.5789, 0.5375, 0.5757, 0.5441, 0.571, 0.5406, 0.5718, 0.5342, 0.5746, 0.6505, 0.6054, 0.6271, 0.6378, 0.6545, 0.6086, 0.6783, 0.5801, 0.5296, 0.5789, 0.5375, 0.5718, 0.5342, 0.5721, 0.5257, 0.5404, 0.6748, 0.5746, 0.6505, 0.6086, 0.6783, 0.577, 0.6985, 0.5787, 0.5194, 0.5801, 0.5296, 0.5721, 0.5257, 0.5715, 0.5142, 0.4918, 0.703, 0.5404, 0.6748, 0.577, 0.6985, 0.5358, 0.7173, 0.5764, 0.507, 0.5787, 0.5194, 0.5715, 0.5142, 0.5721, 0.5039, 0.4468, 0.7611, 0.4918, 0.703, 0.5358, 0.7173, 0.4869, 0.7575, 0.573, 0.4991, 0.5764, 0.507, 0.5721, 0.5039, 0.5703, 0.4972, 0.3803, 0.8097, 0.4468, 0.7611, 0.4869, 0.7575, 0.4369, 0.8163, 0.5677, 0.4901, 0.573, 0.4991, 0.5703, 0.4972, 0.5673, 0.4916, 0.2594, 0.8288, 0.3803, 0.8097, 0.4369, 0.8163, 0.2044, 0.8821, 0.5628, 0.4929, 0.5677, 0.4901, 0.5673, 0.4916, 0.5636, 0.4945, 0.3163, 0.7305, 0.2594, 0.8288, 0.2044, 0.8821, 0.276, 0.7052, 0.5572, 0.4949, 0.5628, 0.4929, 0.5636, 0.4945, 0.5571, 0.4973, 0.3792, 0.6542, 0.3163, 0.7305, 0.276, 0.7052, 0.3559, 0.6381, 0.5482, 0.4906, 0.5572, 0.4949, 0.5571, 0.4973, 0.547, 0.4933, 0.4018, 0.5932, 0.3792, 0.6542, 0.3559, 0.6381, 0.387, 0.586, 0.5366, 0.4842, 0.5482, 0.4906, 0.547, 0.4933, 0.535, 0.4876, 0.4216, 0.5478, 0.4018, 0.5932, 0.387, 0.586, 0.4083, 0.5413, 0.523, 0.477, 0.5366, 0.4842, 0.535, 0.4876, 0.5209, 0.4812, 0.4412, 0.5133, 0.4216, 0.5478, 0.4083, 0.5413, 0.4306, 0.5055, 0.5084, 0.4685, 0.523, 0.477, 0.5209, 0.4812, 0.5057, 0.4743, 0.4637, 0.4878, 0.4412, 0.5133, 0.4306, 0.5055, 0.4558, 0.4786, 0.4869, 0.4618, 0.5084, 0.4685, 0.5057, 0.4743, 0.4918, 0.4667, 0.4818, 0.468, 0.4637, 0.4878, 0.4558, 0.4786, 0.4869, 0.4618, 0.4818, 0.468, 0.4862, 0.4677, 0.5327, 0.5086, 0.5304, 0.5189, 0.5325, 0.5365, 0.5379, 0.5447, 0.5546, 0.5556, 0.5561, 0.5613, 0.5654, 0.567, 0.5742, 0.5667, 0.5787, 0.5591, 0.5766, 0.552, 0.6449, 0.6194, 0.6054, 0.6271, 0.5746, 0.6505, 0.5404, 0.6748, 0.4918, 0.703, 0.4468, 0.7611, 0.3803, 0.8097, 0.2594, 0.8288, 0.3163, 0.7305, 0.3792, 0.6542, 0.4018, 0.5932, 0.4216, 0.5478, 0.4412, 0.5133, 0.4637, 0.4878, 0.4862, 0.463, 0.5059, 0.4448, 0.5328, 0.4215, 0.568, 0.4014, 0.6134, 0.3816, 0.674, 0.3589, 0.7413, 0.295, 0.84, 0.2387, 0.8227, 0.3544, 0.7765, 0.4207, 0.7214, 0.4648, 0.6956, 0.5129, 0.6729, 0.5478, 0.6509, 0.5792, 0.6449, 0.6194, 0.5766, 0.552, 0.5817, 0.5535, 0.5904, 0.5489, 0.5896, 0.5399, 0.5848, 0.5311, 0.5782, 0.5295, 0.5671, 0.5144, 0.559, 0.509, 0.5415, 0.5065, 0.5327, 0.5086, 0.4862, 0.4677, 0.5766, 0.552, 0.5787, 0.5591, 0.5739, 0.5514, 0.5759, 0.5516, 0.5817, 0.5535, 0.5766, 0.552, 0.5759, 0.5516, 0.5752, 0.5498, 0.5904, 0.5489, 0.5817, 0.5535, 0.5752, 0.5498, 0.5738, 0.5459, 0.5896, 0.5399, 0.5904, 0.5489, 0.5738, 0.5459, 0.5726, 0.5416, 0.5848, 0.5311, 0.5896, 0.5399, 0.5726, 0.5416, 0.5702, 0.5361, 0.5782, 0.5295, 0.5848, 0.5311, 0.5702, 0.5361, 0.5676, 0.5325, 0.5671, 0.5144, 0.5782, 0.5295, 0.5676, 0.5325, 0.5589, 0.5247, 0.559, 0.509, 0.5671, 0.5144, 0.5589, 0.5247, 0.5525, 0.5211, 0.5415, 0.5065, 0.559, 0.509, 0.5525, 0.5211, 0.5454, 0.518, 0.5327, 0.5086, 0.5415, 0.5065, 0.5454, 0.518, 0.543, 0.5198, 0.5304, 0.5189, 0.5327, 0.5086, 0.543, 0.5198, 0.5413, 0.5227, 0.5325, 0.5365, 0.5304, 0.5189, 0.5413, 0.5227, 0.5446, 0.53, 0.5379, 0.5447, 0.5325, 0.5365, 0.5446, 0.53, 0.5486, 0.5364, 0.5546, 0.5556, 0.5379, 0.5447, 0.5486, 0.5364, 0.5567, 0.5446, 0.5561, 0.5613, 0.5546, 0.5556, 0.5567, 0.5446, 0.5604, 0.5471, 0.5654, 0.567, 0.5561, 0.5613, 0.5604, 0.5471, 0.5658, 0.5494, 0.5742, 0.5667, 0.5654, 0.567, 0.5658, 0.5494, 0.5701, 0.55, 0.5787, 0.5591, 0.5742, 0.5667, 0.5701, 0.55, 0.5739, 0.5514, 0.3568, 0.456, 0.353, 0.4611, 0.3442, 0.4494, 0.3445, 0.4388, 0.3572, 0.4453, 0.3568, 0.456, 0.3445, 0.4388, 0.3483, 0.4335, 0.3594, 0.4375, 0.3572, 0.4453, 0.3483, 0.4335, 0.3596, 0.4288, 0.3597, 0.4341, 0.3594, 0.4375, 0.3596, 0.4288, 0.362, 0.4279, 0.3584, 0.4345, 0.3597, 0.4341, 0.362, 0.4279, 0.3671, 0.4362, 0.3568, 0.4332, 0.3584, 0.4345, 0.3671, 0.4362, 0.3686, 0.433, 0.3529, 0.4356, 0.3568, 0.4332, 0.3686, 0.433, 0.3708, 0.4373, 0.3486, 0.4394, 0.3529, 0.4356, 0.3708, 0.4373, 0.3695, 0.4434, 0.349, 0.4454, 0.3486, 0.4394, 0.3695, 0.4434, 0.3608, 0.4486, 0.35, 0.4467, 0.349, 0.4454, 0.3608, 0.4486, 0.3521, 0.4478, 0.3414, 0.4459, 0.35, 0.4467, 0.3521, 0.4478, 0.3532, 0.4491, 0.3326, 0.451, 0.3414, 0.4459, 0.3532, 0.4491, 0.3536, 0.4552, 0.3313, 0.4571, 0.3326, 0.451, 0.3536, 0.4552, 0.3492, 0.459, 0.3335, 0.4615, 0.3313, 0.4571, 0.3492, 0.459, 0.3452, 0.4613, 0.3349, 0.4583, 0.3335, 0.4615, 0.3452, 0.4613, 0.3435, 0.4601, 0.3398, 0.4666, 0.3349, 0.4583, 0.3435, 0.4601, 0.342, 0.4605, 0.342, 0.4657, 0.3398, 0.4666, 0.342, 0.4605, 0.3422, 0.4571, 0.353, 0.4611, 0.342, 0.4657, 0.3422, 0.4571, 0.3442, 0.4494, 0.02446, 0.1468, 0.04585, 0.1677, 0.03373, 0.194, 0.02117, 0.1471, 0.02117, 0.1471, 0.03373, 0.194, 0.001856, 0.2581, 0.01811, 0.1433, 0.01811, 0.1433, 0.001856, 0.0007725, 0.03392, 0.09206, 0.02112, 0.1396, 0.02112, 0.1396, 0.03392, 0.09206, 0.0451, 0.119, 0.0246, 0.14, 0.0246, 0.14, 0.0451, 0.119, 0.04854, 0.1324, 0.02614, 0.1418, 0.02614, 0.1418, 0.04854, 0.1324, 0.04842, 0.1435, 0.02673, 0.1435, 0.09188, 0.1459, 0.08896, 0.1453, 0.08776, 0.1441, 0.08732, 0.1425, 0.08746, 0.1411, 0.08873, 0.14, 0.09171, 0.1393, 0.09734, 0.1426, 0.02673, 0.1435, 0.04842, 0.1435, 0.0488, 0.1546, 0.02594, 0.1452, 0.02594, 0.1452, 0.0488, 0.1546, 0.04585, 0.1677, 0.02446, 0.1468, 0.02446, 0.1468, 0.02117, 0.1471, 0.01811, 0.1433, 0.02112, 0.1396, 0.0246, 0.14, 0.02614, 0.1418, 0.02673, 0.1435, 0.02594, 0.1452, 0.03373, 0.194, 0.04585, 0.1677, 0.05685, 0.1689, 0.05897, 0.1983, 0.001856, 0.2581, 0.03373, 0.194, 0.05897, 0.1983, 0.06786, 0.2677, 0.03392, 0.09206, 0.001856, 0.0007725, 0.07943, 0.0144, 0.05758, 0.08816, 0.0451, 0.119, 0.03392, 0.09206, 0.05758, 0.08816, 0.05673, 0.1165, 0.04854, 0.1324, 0.0451, 0.119, 0.05673, 0.1165, 0.05645, 0.1319, 0.04842, 0.1435, 0.04854, 0.1324, 0.05645, 0.1319, 0.05691, 0.1434, 0.0488, 0.1546, 0.04842, 0.1435, 0.05691, 0.1434, 0.05647, 0.1549, 0.04585, 0.1677, 0.0488, 0.1546, 0.05647, 0.1549, 0.05685, 0.1689, 0.05897, 0.1983, 0.05685, 0.1689, 0.08896, 0.1453, 0.09188, 0.1459, 0.05685, 0.1689, 0.05647, 0.1549, 0.08776, 0.1441, 0.08896, 0.1453, 0.05647, 0.1549, 0.05691, 0.1434, 0.08732, 0.1425, 0.08776, 0.1441, 0.05691, 0.1434, 0.05645, 0.1319, 0.08746, 0.1411, 0.08732, 0.1425, 0.05645, 0.1319, 0.05673, 0.1165, 0.08873, 0.14, 0.08746, 0.1411, 0.05673, 0.1165, 0.05758, 0.08816, 0.09171, 0.1393, 0.08873, 0.14, 0.05758, 0.08816, 0.07943, 0.0144, 0.09734, 0.1426, 0.09171, 0.1393, 0.06786, 0.2677, 0.05897, 0.1983, 0.09188, 0.1459, 0.09734, 0.1426, 0.1662, 0.9006, 0.1794, 0.9149, 0.1834, 0.9298, 0.1573, 0.9308, 0.1805, 0.9457, 0.1673, 0.9626, 0.1573, 0.9308, 0.1834, 0.9298, 0.9748, 0.008652, 0.9608, 0.02269, 0.9456, 0.02715, 0.9437, 0.001335, 0.9456, 0.02715, 0.9299, 0.02503, 0.9133, 0.01274, 0.9437, 0.001335, 0.9285, 0.02833, 0.9299, 0.02503, 0.9456, 0.02715, 0.9459, 0.03077, 0.9459, 0.03077, 0.9456, 0.02715, 0.9608, 0.02269, 0.9626, 0.0257, 0.9088, 0.01572, 0.9133, 0.01274, 0.9299, 0.02503, 0.9285, 0.02833, 0.8976, 0.06573, 0.9088, 0.01572, 0.9285, 0.02833, 0.9222, 0.06796, 0.9222, 0.06796, 0.9285, 0.02833, 0.9459, 0.03077, 0.9461, 0.06868, 0.2236, 0.9062, 0.1825, 0.9132, 0.1682, 0.8964, 0.2199, 0.8795, 0.1825, 0.9132, 0.1794, 0.9149, 0.1662, 0.9006, 0.1682, 0.8964, 0.2248, 0.9304, 0.1868, 0.9296, 0.1825, 0.9132, 0.2236, 0.9062, 0.1868, 0.9296, 0.1834, 0.9298, 0.1794, 0.9149, 0.1825, 0.9132, 0.2239, 0.9544, 0.1841, 0.9473, 0.1868, 0.9296, 0.2248, 0.9304, 0.1841, 0.9473, 0.1805, 0.9457, 0.1834, 0.9298, 0.1868, 0.9296, 0.2214, 0.9794, 0.1702, 0.9674, 0.1841, 0.9473, 0.2239, 0.9544, 0.1702, 0.9674, 0.1673, 0.9626, 0.1805, 0.9457, 0.1841, 0.9473, 0.9703, 0.06691, 0.9626, 0.0257, 0.9795, 0.01086, 0.9974, 0.06296, 0.9626, 0.0257, 0.9608, 0.02269, 0.9748, 0.008652, 0.9795, 0.01086, 0.9461, 0.06868, 0.9459, 0.03077, 0.9626, 0.0257, 0.9703, 0.06691, 0.9974, 0.06296, 0.9981, 0.07989, 0.9716, 0.08201, 0.9703, 0.06691, 0.9703, 0.06691, 0.9716, 0.08201, 0.9463, 0.08295, 0.9461, 0.06868, 0.9985, 0.528, 0.9731, 0.529, 0.9716, 0.08201, 0.9981, 0.07989, 0.9731, 0.529, 0.9476, 0.5291, 0.9463, 0.08295, 0.9716, 0.08201, 0.9477, 0.5443, 0.9476, 0.5291, 0.9731, 0.529, 0.9735, 0.544, 0.9735, 0.544, 0.9731, 0.529, 0.9985, 0.528, 0.9998, 0.5433, 0.9998, 0.7624, 0.9747, 0.7591, 0.9735, 0.544, 0.9998, 0.5433, 0.9747, 0.7591, 0.9494, 0.7575, 0.9477, 0.5443, 0.9735, 0.544, 0.9156, 0.9547, 0.9209, 0.9824, 0.6999, 0.9836, 0.7006, 0.9571, 0.6999, 0.9836, 0.6844, 0.9822, 0.6853, 0.9567, 0.7006, 0.9571, 0.9138, 0.929, 0.9156, 0.9547, 0.7006, 0.9571, 0.7007, 0.9311, 0.7006, 0.9571, 0.6853, 0.9567, 0.6855, 0.9311, 0.7007, 0.9311, 0.9153, 0.9037, 0.9138, 0.929, 0.7007, 0.9311, 0.7005, 0.9053, 0.7007, 0.9311, 0.6855, 0.9311, 0.6854, 0.9056, 0.7005, 0.9053, 0.9188, 0.8789, 0.9153, 0.9037, 0.7005, 0.9053, 0.6997, 0.879, 0.7005, 0.9053, 0.6854, 0.9056, 0.6847, 0.8803, 0.6997, 0.879, 0.9238, 0.7592, 0.8963, 0.7642, 0.8953, 0.5435, 0.9218, 0.5443, 0.8953, 0.5435, 0.8967, 0.5281, 0.9221, 0.5289, 0.9218, 0.5443, 0.9494, 0.7575, 0.9238, 0.7592, 0.9218, 0.5443, 0.9477, 0.5443, 0.9218, 0.5443, 0.9221, 0.5289, 0.9476, 0.5291, 0.9477, 0.5443, 0.9221, 0.5289, 0.8967, 0.5281, 0.8972, 0.0807, 0.9216, 0.08219, 0.9476, 0.5291, 0.9221, 0.5289, 0.9216, 0.08219, 0.9463, 0.08295, 0.9461, 0.06868, 0.9463, 0.08295, 0.9216, 0.08219, 0.9222, 0.06796, 0.9222, 0.06796, 0.9216, 0.08219, 0.8972, 0.0807, 0.8976, 0.06573, 0.2199, 0.8795, 0.2365, 0.8789, 0.2382, 0.9051, 0.2236, 0.9062, 0.6847, 0.8803, 0.6854, 0.9056, 0.2382, 0.9051, 0.2365, 0.8789, 0.2236, 0.9062, 0.2382, 0.9051, 0.2394, 0.9303, 0.2248, 0.9304, 0.6854, 0.9056, 0.6855, 0.9311, 0.2394, 0.9303, 0.2382, 0.9051, 0.2248, 0.9304, 0.2394, 0.9303, 0.2383, 0.9552, 0.2239, 0.9544, 0.6855, 0.9311, 0.6853, 0.9567, 0.2383, 0.9552, 0.2394, 0.9303, 0.2239, 0.9544, 0.2383, 0.9552, 0.2366, 0.9799, 0.2214, 0.9794, 0.6853, 0.9567, 0.6844, 0.9822, 0.2366, 0.9799, 0.2383, 0.9552, 0.9494, 0.7575, 0.949, 0.7975, 0.9322, 0.8022, 0.9238, 0.7592, 0.9238, 0.7592, 0.9322, 0.8022, 0.9149, 0.8171, 0.8963, 0.7642, 0.949, 0.7975, 0.9492, 0.8009, 0.934, 0.8053, 0.9322, 0.8022, 0.9322, 0.8022, 0.934, 0.8053, 0.9196, 0.8193, 0.9149, 0.8171, 0.9188, 0.8789, 0.9693, 0.8918, 0.9561, 0.9112, 0.9153, 0.9037, 0.9693, 0.8918, 0.9719, 0.896, 0.9595, 0.9126, 0.9561, 0.9112, 0.9153, 0.9037, 0.9561, 0.9112, 0.9535, 0.9289, 0.9138, 0.929, 0.9561, 0.9112, 0.9595, 0.9126, 0.9572, 0.9287, 0.9535, 0.9289, 0.9138, 0.929, 0.9535, 0.9289, 0.9586, 0.9461, 0.9156, 0.9547, 0.9535, 0.9289, 0.9572, 0.9287, 0.9618, 0.9442, 0.9586, 0.9461, 0.976, 0.9585, 0.9618, 0.9442, 0.9572, 0.9287, 0.9836, 0.9268, 0.9572, 0.9287, 0.9595, 0.9126, 0.9719, 0.896, 0.9836, 0.9268, 0.9492, 0.8009, 0.9654, 0.8038, 0.9825, 0.817, 0.9506, 0.8274, 0.9196, 0.8193, 0.934, 0.8053, 0.9492, 0.8009, 0.9506, 0.8274, 0.967, 0.8001, 0.9654, 0.8038, 0.9492, 0.8009, 0.949, 0.7975, 0.9873, 0.814, 0.9825, 0.817, 0.9654, 0.8038, 0.967, 0.8001, 0.9747, 0.7591, 0.967, 0.8001, 0.949, 0.7975, 0.9494, 0.7575, 0.9998, 0.7624, 0.9873, 0.814, 0.967, 0.8001, 0.9747, 0.7591, 0.9156, 0.9547, 0.9586, 0.9461, 0.9741, 0.9629, 0.9209, 0.9824, 0.9586, 0.9461, 0.9618, 0.9442, 0.976, 0.9585, 0.9741, 0.9629, 0.1068, 0.1268, 0.1083, 0.1283, 0.1088, 0.13, 0.108, 0.1316, 0.1067, 0.1331, 0.1039, 0.1331, 0.1012, 0.1299, 0.1039, 0.1266, 0.1068, 0.1268, 0.1391, 0.09575, 0.1442, 0.1148, 0.1083, 0.1283, 0.1039, 0.1266, 0.1243, 0.06685, 0.1391, 0.09575, 0.1068, 0.1268, 0.1012, 0.1299, 0.09656, 0.00104, 0.1243, 0.06685, 0.1039, 0.1266, 0.1243, 0.06685, 0.09656, 0.00104, 0.1874, 0.006594, 0.1689, 0.05956, 0.1391, 0.09575, 0.1243, 0.06685, 0.1689, 0.05956, 0.1646, 0.09338, 0.1689, 0.05956, 0.1874, 0.006594, 0.2231, 0.134, 0.2186, 0.1306, 0.1646, 0.09338, 0.1689, 0.05956, 0.2186, 0.1306, 0.2158, 0.1308, 0.2145, 0.1317, 0.2158, 0.1308, 0.2186, 0.1306, 0.2231, 0.134, 0.2179, 0.1364, 0.2155, 0.1357, 0.2145, 0.1344, 0.2143, 0.1331, 0.1672, 0.2474, 0.1619, 0.1985, 0.2179, 0.1364, 0.2231, 0.134, 0.1619, 0.1985, 0.1607, 0.1685, 0.2155, 0.1357, 0.2179, 0.1364, 0.1221, 0.1907, 0.1371, 0.1645, 0.1607, 0.1685, 0.1619, 0.1985, 0.09656, 0.2299, 0.1221, 0.1907, 0.1619, 0.1985, 0.1672, 0.2474, 0.1039, 0.1331, 0.1221, 0.1907, 0.09656, 0.2299, 0.1012, 0.1299, 0.1067, 0.1331, 0.1371, 0.1645, 0.1221, 0.1907, 0.1039, 0.1331, 0.108, 0.1316, 0.143, 0.1466, 0.1371, 0.1645, 0.1067, 0.1331, 0.1371, 0.1645, 0.143, 0.1466, 0.1605, 0.1482, 0.1607, 0.1685, 0.1088, 0.13, 0.1453, 0.1309, 0.143, 0.1466, 0.108, 0.1316, 0.143, 0.1466, 0.1453, 0.1309, 0.1609, 0.1315, 0.1605, 0.1482, 0.1605, 0.1482, 0.1609, 0.1315, 0.2143, 0.1331, 0.2145, 0.1344, 0.1607, 0.1685, 0.1605, 0.1482, 0.2145, 0.1344, 0.2155, 0.1357, 0.1609, 0.1315, 0.1623, 0.1147, 0.2145, 0.1317, 0.2143, 0.1331, 0.1623, 0.1147, 0.1646, 0.09338, 0.2158, 0.1308, 0.2145, 0.1317, 0.1442, 0.1148, 0.1391, 0.09575, 0.1646, 0.09338, 0.1623, 0.1147, 0.1453, 0.1309, 0.1442, 0.1148, 0.1623, 0.1147, 0.1609, 0.1315, 0.1083, 0.1283, 0.1442, 0.1148, 0.1453, 0.1309, 0.1088, 0.13])
me_cylinder_004.materials.append(mat_color_palo)
me_cylinder_004.materials.append(mat_material)
me_cylinder_004.materials.append(mat_metal_1)
me_cylinder_004.materials.append(mat_metal_2)
me_cylinder_004.update()
me_cylinder_004.normals_split_custom_set([tuple(v) for v in zip(*[iter([0.0, 0.0, 1.0, 0.0, 0.0, 1.0, 0.0, 0.0, 1.0, 0.0, 0.0, 1.0, 2.695e-10, -1.0, -4.93e-08, 2.695e-10, -1.0, -4.93e-08, 2.695e-10, -1.0, -4.93e-08, 2.695e-10, -1.0, -4.93e-08, 2.695e-10, -1.0, -4.93e-08, 2.695e-10, -1.0, -4.93e-08, 2.695e-10, -1.0, -4.93e-08, 2.695e-10, -1.0, -4.93e-08, 2.695e-10, -1.0, -4.93e-08, 2.695e-10, -1.0, -4.93e-08, 2.695e-10, -1.0, -4.93e-08, 2.695e-10, -1.0, -4.93e-08, 2.695e-10, -1.0, -4.93e-08, 2.695e-10, -1.0, -4.93e-08, 2.695e-10, -1.0, -4.93e-08, 2.695e-10, -1.0, -4.93e-08, 2.695e-10, -1.0, -4.93e-08, 2.695e-10, -1.0, -4.93e-08, 2.695e-10, -1.0, -4.93e-08, 2.695e-10, -1.0, -4.93e-08, 2.695e-10, -1.0, -4.93e-08, 2.695e-10, -1.0, -4.93e-08, 2.695e-10, -1.0, -4.93e-08, 2.695e-10, -1.0, -4.93e-08, 2.695e-10, -1.0, -4.93e-08, 2.695e-10, -1.0, -4.93e-08, 0.9993, 0.0, -0.0362, 0.9993, 0.0, -0.0362, 0.9993, 0.0, -0.0362, 0.9993, 0.0, -0.0362, 0.9993, 0.0, -0.0362, 0.0, 0.0, 1.0, 0.0, 0.0, 1.0, 0.0, 0.0, 1.0, 0.0, 0.0, 1.0, 0.4423, 0.0, 0.8969, 0.4423, 0.0, 0.8969, 0.4423, 0.0, 0.8969, 0.4423, 0.0, 0.8969, 0.4423, 0.0, 0.8969, 0.4423, 0.0, 0.8969, 0.4423, 0.0, 0.8969, 0.4423, 0.0, 0.8969, 0.6138, 0.0, 0.7894, 0.6138, 0.0, 0.7894, 0.6138, 0.0, 0.7894, 0.6138, 0.0, 0.7894, 0.6138, 0.0, 0.7894, 0.6138, 0.0, 0.7894, 0.6138, 0.0, 0.7894, 0.6138, 0.0, 0.7894, 0.8063, 0.0, 0.5915, 0.8063, 0.0, 0.5915, 0.8063, 0.0, 0.5915, 0.8063, 0.0, 0.5915, 0.8063, 0.0, 0.5915, 0.8063, 0.0, 0.5915, 0.8063, 0.0, 0.5915, 0.8063, 0.0, 0.5915, 0.8561, 0.0, 0.5168, 0.8561, 0.0, 0.5168, 0.8561, 0.0, 0.5168, 0.8561, 0.0, 0.5168, 0.8561, 0.0, 0.5168, 0.8561, 0.0, 0.5168, 0.8561, 0.0, 0.5168, 0.8561, 0.0, 0.5168, 0.9892, 0.0, 0.1463, 0.9892, 0.0, 0.1463, 0.9892, 0.0, 0.1463, 0.9892, 0.0, 0.1463, 0.9892, 0.0, 0.1463, 0.9892, 0.0, 0.1463, 0.9892, 0.0, 0.1463, 0.9892, 0.0, 0.1463, 0.8088, 0.04042, -0.5867, 0.8088, 0.04042, -0.5867, 0.8088, 0.04042, -0.5867, 0.8088, 0.04042, -0.5867, 0.8086, -0.04696, -0.5865, 0.8086, -0.04696, -0.5865, 0.8086, -0.04696, -0.5865, 0.8086, -0.04696, -0.5865, -0.1231, 0.1107, 0.9862, -0.1231, 0.1107, 0.9862, -0.1231, 0.1107, 0.9862, -0.1231, 0.1107, 0.9862, -0.1229, -0.1284, 0.9841, -0.1229, -0.1284, 0.9841, -0.1229, -0.1284, 0.9841, -0.1229, -0.1284, 0.9841, -0.3173, 0.6722, 0.6689, -0.3173, 0.6722, 0.6689, -0.3173, 0.6722, 0.6689, -0.3173, 0.6722, 0.6689, -0.2948, -0.7258, 0.6215, -0.2948, -0.7258, 0.6215, -0.2948, -0.7258, 0.6215, -0.2948, -0.7258, 0.6215, -0.345, 0.8748, 0.3403, -0.345, 0.8748, 0.3403, -0.345, 0.8748, 0.3403, -0.345, 0.8748, 0.3403, -0.3063, -0.9027, 0.3022, -0.3063, -0.9027, 0.3022, -0.3063, -0.9027, 0.3022, -0.3063, -0.9027, 0.3022, -0.3228, 0.9204, 0.2204, -0.3228, 0.9204, 0.2204, -0.3228, 0.9204, 0.2204, -0.3228, 0.9204, 0.2204, -0.2835, -0.9393, 0.1935, -0.2835, -0.9393, 0.1935, -0.2835, -0.9393, 0.1935, -0.2835, -0.9393, 0.1935, -0.3118, 0.9436, 0.1113, -0.3118, 0.9436, 0.1113, -0.3118, 0.9436, 0.1113, -0.3118, 0.9436, 0.1113, -0.2722, -0.9573, 0.09717, -0.2722, -0.9573, 0.09717, -0.2722, -0.9573, 0.09717, -0.2722, -0.9573, 0.09717, -0.3052, 0.9505, 0.05868, -0.3052, 0.9505, 0.05868, -0.3052, 0.9505, 0.05868, -0.3052, 0.9505, 0.05868, -0.266, -0.9626, 0.05114, -0.266, -0.9626, 0.05114, -0.266, -0.9626, 0.05114, -0.266, -0.9626, 0.05114, -0.2774, 0.9113, 0.3041, -0.2774, 0.9113, 0.3041, -0.2774, 0.9113, 0.3041, -0.2774, 0.9113, 0.3041, -0.2441, -0.9321, 0.2676, -0.2441, -0.9321, 0.2676, -0.2441, -0.9321, 0.2676, -0.2441, -0.9321, 0.2676, -0.2774, 0.9113, -0.3041, -0.2774, 0.9113, -0.3041, -0.2774, 0.9113, -0.3041, -0.2774, 0.9113, -0.3041, -0.2441, -0.9321, -0.2676, -0.2441, -0.9321, -0.2676, -0.2441, -0.9321, -0.2676, -0.2441, -0.9321, -0.2676, -0.3052, 0.9505, -0.05868, -0.3052, 0.9505, -0.05868, -0.3052, 0.9505, -0.05868, -0.3052, 0.9505, -0.05868, -0.266, -0.9626, -0.05114, -0.266, -0.9626, -0.05114, -0.266, -0.9626, -0.05114, -0.266, -0.9626, -0.05114, -0.3118, 0.9436, -0.1113, -0.3118, 0.9436, -0.1113, -0.3118, 0.9436, -0.1113, -0.3118, 0.9436, -0.1113, -0.2722, -0.9573, -0.09717, -0.2722, -0.9573, -0.09717, -0.2722, -0.9573, -0.09717, -0.2722, -0.9573, -0.09717, -0.3228, 0.9204, -0.2204, -0.3228, 0.9204, -0.2204, -0.3228, 0.9204, -0.2204, -0.3228, 0.9204, -0.2204, -0.2835, -0.9393, -0.1935, -0.2835, -0.9393, -0.1935, -0.2835, -0.9393, -0.1935, -0.2835, -0.9393, -0.1935, -0.345, 0.8748, -0.3403, -0.345, 0.8748, -0.3403, -0.345, 0.8748, -0.3403, -0.345, 0.8748, -0.3403, -0.3063, -0.9027, -0.3022, -0.3063, -0.9027, -0.3022, -0.3063, -0.9027, -0.3022, -0.3063, -0.9027, -0.3022, -0.3173, 0.6722, -0.6689, -0.3173, 0.6722, -0.6689, -0.3173, 0.6722, -0.6689, -0.3173, 0.6722, -0.6689, -0.2948, -0.7258, -0.6215, -0.2948, -0.7258, -0.6215, -0.2948, -0.7258, -0.6215, -0.2948, -0.7258, -0.6215, -0.1237, 0.1149, -0.9856, -0.1237, 0.1149, -0.9856, -0.1237, 0.1149, -0.9856, -0.1237, 0.1149, -0.9856, -0.1234, -0.1332, -0.9834, -0.1234, -0.1332, -0.9834, -0.1234, -0.1332, -0.9834, -0.1234, -0.1332, -0.9834, 0.8135, 0.01627, 0.5813, 0.8135, 0.01627, 0.5813, 0.8135, 0.01627, 0.5813, 0.8135, 0.01627, 0.5813, 0.8135, -0.01891, 0.5813, 0.8135, -0.01891, 0.5813, 0.8135, -0.01891, 0.5813, 0.8135, -0.01891, 0.5813, 0.9892, 0.0, -0.1463, 0.9892, 0.0, -0.1463, 0.9892, 0.0, -0.1463, 0.9892, 0.0, -0.1463, 0.9892, 0.0, -0.1463, 0.9892, 0.0, -0.1463, 0.9892, 0.0, -0.1463, 0.9892, 0.0, -0.1463, 0.8561, 0.0, -0.5168, 0.8561, 0.0, -0.5168, 0.8561, 0.0, -0.5168, 0.8561, 0.0, -0.5168, 0.8561, 0.0, -0.5168, 0.8561, 0.0, -0.5168, 0.8561, 0.0, -0.5168, 0.8561, 0.0, -0.5168, 0.8063, 0.0, -0.5915, 0.8063, 0.0, -0.5915, 0.8063, 0.0, -0.5915, 0.8063, 0.0, -0.5915, 0.8063, 0.0, -0.5915, 0.8063, 0.0, -0.5915, 0.8063, 0.0, -0.5915, 0.8063, 0.0, -0.5915, 0.6138, 0.0, -0.7894, 0.6138, 0.0, -0.7894, 0.6138, 0.0, -0.7894, 0.6138, 0.0, -0.7894, 0.6138, 0.0, -0.7894, 0.6138, 0.0, -0.7894, 0.6138, 0.0, -0.7894, 0.6138, 0.0, -0.7894, 0.4423, 0.0, -0.8969, 0.4423, 0.0, -0.8969, 0.4423, 0.0, -0.8969, 0.4423, 0.0, -0.8969, 0.4423, 0.0, -0.8969, 0.4423, 0.0, -0.8969, 0.4423, 0.0, -0.8969, 0.4423, 0.0, -0.8969, 0.0, 0.0, -1.0, 0.0, 0.0, -1.0, 0.0, 0.0, -1.0, 0.0, 0.0, -1.0, 0.0, 0.0, -1.0, 0.0, 0.0, -1.0, 0.0, 0.0, -1.0, 0.0, 0.0, -1.0, 0.9993, 0.0, 0.0362, 0.9993, 0.0, 0.0362, 0.9993, 0.0, 0.0362, 0.9993, 0.0, 0.0362, 0.9993, 0.0, 0.0362, -2.695e-10, -1.0, -2.993e-08, -2.695e-10, -1.0, -2.993e-08, -2.695e-10, -1.0, -2.993e-08, -2.695e-10, -1.0, -2.993e-08, -2.695e-10, -1.0, -2.993e-08, -2.695e-10, -1.0, -2.993e-08, -2.695e-10, -1.0, -2.993e-08, -2.695e-10, -1.0, -2.993e-08, -2.695e-10, -1.0, -2.993e-08, -2.695e-10, -1.0, -2.993e-08, -2.695e-10, -1.0, -2.993e-08, -2.695e-10, -1.0, -2.993e-08, -2.695e-10, -1.0, -2.993e-08, -2.695e-10, -1.0, -2.993e-08, -2.695e-10, -1.0, -2.993e-08, -2.695e-10, -1.0, -2.993e-08, -2.695e-10, -1.0, -2.993e-08, -2.695e-10, -1.0, -2.993e-08, -2.695e-10, -1.0, -2.993e-08, -2.695e-10, -1.0, -2.993e-08, -2.695e-10, -1.0, -2.993e-08, -2.695e-10, -1.0, -2.993e-08, -2.695e-10, -1.0, -2.993e-08, -2.695e-10, -1.0, -2.993e-08, -2.695e-10, -1.0, -2.993e-08, -2.695e-10, -1.0, -2.993e-08, -1.169e-09, 1.0, 4.578e-08, -1.169e-09, 1.0, 4.578e-08, -1.169e-09, 1.0, 4.578e-08, -1.169e-09, 1.0, 4.578e-08, -1.169e-09, 1.0, 4.578e-08, -1.169e-09, 1.0, 4.578e-08, -1.169e-09, 1.0, 4.578e-08, -1.169e-09, 1.0, 4.578e-08, -1.169e-09, 1.0, 4.578e-08, -1.169e-09, 1.0, 4.578e-08, -1.169e-09, 1.0, 4.578e-08, -1.169e-09, 1.0, 4.578e-08, -1.169e-09, 1.0, 4.578e-08, -1.169e-09, 1.0, 4.578e-08, -1.169e-09, 1.0, 4.578e-08, -1.169e-09, 1.0, 4.578e-08, -1.169e-09, 1.0, 4.578e-08, -1.169e-09, 1.0, 4.578e-08, -1.169e-09, 1.0, 4.578e-08, -1.169e-09, 1.0, 4.578e-08, -1.169e-09, 1.0, 4.578e-08, -1.169e-09, 1.0, 4.578e-08, -1.169e-09, 1.0, 4.578e-08, -1.169e-09, 1.0, 4.578e-08, -1.169e-09, 1.0, 4.578e-08, -1.169e-09, 1.0, 4.578e-08, 1.169e-09, 1.0, 4.402e-08, 1.169e-09, 1.0, 4.402e-08, 1.169e-09, 1.0, 4.402e-08, 1.169e-09, 1.0, 4.402e-08, 1.169e-09, 1.0, 4.402e-08, 1.169e-09, 1.0, 4.402e-08, 1.169e-09, 1.0, 4.402e-08, 1.169e-09, 1.0, 4.402e-08, 1.169e-09, 1.0, 4.402e-08, 1.169e-09, 1.0, 4.402e-08, 1.169e-09, 1.0, 4.402e-08, 1.169e-09, 1.0, 4.402e-08, 1.169e-09, 1.0, 4.402e-08, 1.169e-09, 1.0, 4.402e-08, 1.169e-09, 1.0, 4.402e-08, 1.169e-09, 1.0, 4.402e-08, 1.169e-09, 1.0, 4.402e-08, 1.169e-09, 1.0, 4.402e-08, 1.169e-09, 1.0, 4.402e-08, 1.169e-09, 1.0, 4.402e-08, 1.169e-09, 1.0, 4.402e-08, 1.169e-09, 1.0, 4.402e-08, 1.169e-09, 1.0, 4.402e-08, 1.169e-09, 1.0, 4.402e-08, 1.169e-09, 1.0, 4.402e-08, 1.169e-09, 1.0, 4.402e-08, 1.169e-09, 1.0, 4.402e-08, 1.169e-09, 1.0, 4.402e-08, 1.169e-09, 1.0, 4.402e-08, 1.169e-09, 1.0, 4.402e-08, 1.169e-09, 1.0, 4.402e-08, 1.169e-09, 1.0, 4.402e-08, 1.169e-09, 1.0, 4.402e-08, 1.169e-09, 1.0, 4.402e-08, 1.169e-09, 1.0, 4.402e-08, 1.169e-09, 1.0, 4.402e-08, 1.169e-09, 1.0, 4.402e-08, 1.169e-09, 1.0, 4.402e-08, 1.169e-09, 1.0, 4.402e-08, 1.169e-09, 1.0, 4.402e-08, 1.169e-09, 1.0, 4.402e-08, 1.169e-09, 1.0, 4.402e-08, 1.169e-09, 1.0, 4.402e-08, 1.169e-09, 1.0, 4.402e-08, 1.169e-09, 1.0, 4.402e-08, 1.169e-09, 1.0, 4.402e-08, 1.169e-09, 1.0, 4.402e-08, 1.169e-09, 1.0, 4.402e-08, 1.169e-09, 1.0, 4.402e-08, 1.169e-09, 1.0, 4.402e-08, 1.169e-09, 1.0, 4.402e-08, 1.169e-09, 1.0, 4.402e-08, -1.169e-09, 1.0, 4.578e-08, -1.169e-09, 1.0, 4.578e-08, -1.169e-09, 1.0, 4.578e-08, -1.169e-09, 1.0, 4.578e-08, -1.169e-09, 1.0, 4.578e-08, -1.169e-09, 1.0, 4.578e-08, -1.169e-09, 1.0, 4.578e-08, -1.169e-09, 1.0, 4.578e-08, -1.169e-09, 1.0, 4.578e-08, -1.169e-09, 1.0, 4.578e-08, -1.169e-09, 1.0, 4.578e-08, -1.169e-09, 1.0, 4.578e-08, -1.169e-09, 1.0, 4.578e-08, -1.169e-09, 1.0, 4.578e-08, -1.169e-09, 1.0, 4.578e-08, -1.169e-09, 1.0, 4.578e-08, -1.169e-09, 1.0, 4.578e-08, -1.169e-09, 1.0, 4.578e-08, -1.169e-09, 1.0, 4.578e-08, -1.169e-09, 1.0, 4.578e-08, -1.169e-09, 1.0, 4.578e-08, -1.169e-09, 1.0, 4.578e-08, -1.169e-09, 1.0, 4.578e-08, -1.169e-09, 1.0, 4.578e-08, -1.169e-09, 1.0, 4.578e-08, -1.169e-09, 1.0, 4.578e-08, -0.9993, 0.0, -0.0362, -0.9993, 0.0, -0.0362, -0.9993, 0.0, -0.0362, -0.9993, 0.0, -0.0362, -0.9993, 0.0, -0.0362, -0.9993, 0.0, 0.0362, -0.9993, 0.0, 0.0362, -0.9993, 0.0, 0.0362, -0.9993, 0.0, 0.0362, -0.9993, 0.0, 0.0362, 0.0, 0.0, -1.0, 0.0, 0.0, -1.0, 0.0, 0.0, -1.0, 0.0, 0.0, -1.0, 0.0, 0.0, -1.0, 0.0, 0.0, -1.0, 0.0, 0.0, -1.0, 0.0, 0.0, -1.0, -0.4423, 0.0, -0.8969, -0.4423, 0.0, -0.8969, -0.4423, 0.0, -0.8969, -0.4423, 0.0, -0.8969, -0.4423, 0.0, -0.8969, -0.4423, 0.0, -0.8969, -0.4423, 0.0, -0.8969, -0.4423, 0.0, -0.8969, -0.6138, 0.0, -0.7894, -0.6138, 0.0, -0.7894, -0.6138, 0.0, -0.7894, -0.6138, 0.0, -0.7894, -0.6138, 0.0, -0.7894, -0.6138, 0.0, -0.7894, -0.6138, 0.0, -0.7894, -0.6138, 0.0, -0.7894, -0.8063, 0.0, -0.5915, -0.8063, 0.0, -0.5915, -0.8063, 0.0, -0.5915, -0.8063, 0.0, -0.5915, -0.8063, 0.0, -0.5915, -0.8063, 0.0, -0.5915, -0.8063, 0.0, -0.5915, -0.8063, 0.0, -0.5915, -0.8561, 0.0, -0.5168, -0.8561, 0.0, -0.5168, -0.8561, 0.0, -0.5168, -0.8561, 0.0, -0.5168, -0.8561, 0.0, -0.5168, -0.8561, 0.0, -0.5168, -0.8561, 0.0, -0.5168, -0.8561, 0.0, -0.5168, -0.9892, 0.0, -0.1463, -0.9892, 0.0, -0.1463, -0.9892, 0.0, -0.1463, -0.9892, 0.0, -0.1463, -0.9892, 0.0, -0.1463, -0.9892, 0.0, -0.1463, -0.9892, 0.0, -0.1463, -0.9892, 0.0, -0.1463, -0.818, -0.01155, 0.5751, -0.818, -0.01155, 0.5751, -0.818, -0.01155, 0.5751, -0.818, -0.01155, 0.5751, -0.818, 0.009441, 0.5751, -0.818, 0.009441, 0.5751, -0.818, 0.009441, 0.5751, -0.818, 0.009441, 0.5751, 0.1239, 0.1423, -0.982, 0.1239, 0.1423, -0.982, 0.1239, 0.1423, -0.982, 0.1239, 0.1423, -0.982, 0.1243, -0.1167, -0.9854, 0.1243, -0.1167, -0.9854, 0.1243, -0.1167, -0.9854, 0.1243, -0.1167, -0.9854, 0.2904, 0.7354, -0.6123, 0.2904, 0.7354, -0.6123, 0.2904, 0.7354, -0.6123, 0.2904, 0.7354, -0.6123, 0.3206, -0.6635, -0.676, 0.3206, -0.6635, -0.676, 0.3206, -0.6635, -0.676, 0.3206, -0.6635, -0.676, 0.2994, 0.9073, -0.2953, 0.2994, 0.9073, -0.2953, 0.2994, 0.9073, -0.2953, 0.2994, 0.9073, -0.2953, 0.3512, -0.8699, -0.3464, 0.3512, -0.8699, -0.3464, 0.3512, -0.8699, -0.3464, 0.3512, -0.8699, -0.3464, 0.2765, 0.9423, -0.1888, 0.2765, 0.9423, -0.1888, 0.2765, 0.9423, -0.1888, 0.2765, 0.9423, -0.1888, 0.3293, -0.9171, -0.2248, 0.3293, -0.9171, -0.2248, 0.3293, -0.9171, -0.2248, 0.3293, -0.9171, -0.2248, 0.2653, 0.9595, -0.09469, 0.2653, 0.9595, -0.09469, 0.2653, 0.9595, -0.09469, 0.2653, 0.9595, -0.09469, 0.3184, -0.9411, -0.1137, 0.3184, -0.9411, -0.1137, 0.3184, -0.9411, -0.1137, 0.3184, -0.9411, -0.1137, 0.2592, 0.9645, -0.04982, 0.2592, 0.9645, -0.04982, 0.2592, 0.9645, -0.04982, 0.2592, 0.9645, -0.04982, 0.3118, -0.9483, -0.05994, 0.3118, -0.9483, -0.05994, 0.3118, -0.9483, -0.05994, 0.3118, -0.9483, -0.05994, 0.2382, 0.9354, -0.2612, 0.2382, 0.9354, -0.2612, 0.2382, 0.9354, -0.2612, 0.2382, 0.9354, -0.2612, 0.2829, -0.9076, -0.3101, 0.2829, -0.9076, -0.3101, 0.2829, -0.9076, -0.3101, 0.2829, -0.9076, -0.3101, 0.2382, 0.9354, 0.2612, 0.2382, 0.9354, 0.2612, 0.2382, 0.9354, 0.2612, 0.2382, 0.9354, 0.2612, 0.2829, -0.9076, 0.3101, 0.2829, -0.9076, 0.3101, 0.2829, -0.9076, 0.3101, 0.2829, -0.9076, 0.3101, 0.2592, 0.9645, 0.04982, 0.2592, 0.9645, 0.04982, 0.2592, 0.9645, 0.04982, 0.2592, 0.9645, 0.04982, 0.3118, -0.9483, 0.05994, 0.3118, -0.9483, 0.05994, 0.3118, -0.9483, 0.05994, 0.3118, -0.9483, 0.05994, 0.2653, 0.9595, 0.09469, 0.2653, 0.9595, 0.09469, 0.2653, 0.9595, 0.09469, 0.2653, 0.9595, 0.09469, 0.3184, -0.9411, 0.1137, 0.3184, -0.9411, 0.1137, 0.3184, -0.9411, 0.1137, 0.3184, -0.9411, 0.1137, 0.2765, 0.9423, 0.1888, 0.2765, 0.9423, 0.1888, 0.2765, 0.9423, 0.1888, 0.2765, 0.9423, 0.1888, 0.3293, -0.9171, 0.2248, 0.3293, -0.9171, 0.2248, 0.3293, -0.9171, 0.2248, 0.3293, -0.9171, 0.2248, 0.2994, 0.9073, 0.2953, 0.2994, 0.9073, 0.2953, 0.2994, 0.9073, 0.2953, 0.2994, 0.9073, 0.2953, 0.3512, -0.8699, 0.3464, 0.3512, -0.8699, 0.3464, 0.3512, -0.8699, 0.3464, 0.3512, -0.8699, 0.3464, 0.2904, 0.7354, 0.6123, 0.2904, 0.7354, 0.6123, 0.2904, 0.7354, 0.6123, 0.2904, 0.7354, 0.6123, 0.3206, -0.6635, 0.676, 0.3206, -0.6635, 0.676, 0.3206, -0.6635, 0.676, 0.3206, -0.6635, 0.676, 0.1233, 0.1362, 0.983, 0.1233, 0.1362, 0.983, 0.1233, 0.1362, 0.983, 0.1233, 0.1362, 0.983, 0.1236, -0.1116, 0.986, 0.1236, -0.1116, 0.986, 0.1236, -0.1116, 0.986, 0.1236, -0.1116, 0.986, -0.8127, 0.02393, -0.5821, -0.8127, 0.02393, -0.5821, -0.8127, 0.02393, -0.5821, -0.8127, 0.02393, -0.5821, -0.8128, -0.01956, -0.5822, -0.8128, -0.01956, -0.5822, -0.8128, -0.01956, -0.5822, -0.8128, -0.01956, -0.5822, -0.9892, 0.0, 0.1463, -0.9892, 0.0, 0.1463, -0.9892, 0.0, 0.1463, -0.9892, 0.0, 0.1463, -0.9892, 0.0, 0.1463, -0.9892, 0.0, 0.1463, -0.9892, 0.0, 0.1463, -0.9892, 0.0, 0.1463, -0.8561, 0.0, 0.5168, -0.8561, 0.0, 0.5168, -0.8561, 0.0, 0.5168, -0.8561, 0.0, 0.5168, -0.8561, 0.0, 0.5168, -0.8561, 0.0, 0.5168, -0.8561, 0.0, 0.5168, -0.8561, 0.0, 0.5168, -0.8063, 0.0, 0.5915, -0.8063, 0.0, 0.5915, -0.8063, 0.0, 0.5915, -0.8063, 0.0, 0.5915, -0.8063, 0.0, 0.5915, -0.8063, 0.0, 0.5915, -0.8063, 0.0, 0.5915, -0.8063, 0.0, 0.5915, -0.6138, 0.0, 0.7894, -0.6138, 0.0, 0.7894, -0.6138, 0.0, 0.7894, -0.6138, 0.0, 0.7894, -0.6138, 0.0, 0.7894, -0.6138, 0.0, 0.7894, -0.6138, 0.0, 0.7894, -0.6138, 0.0, 0.7894, -0.4423, 0.0, 0.8969, -0.4423, 0.0, 0.8969, -0.4423, 0.0, 0.8969, -0.4423, 0.0, 0.8969, -0.4423, 0.0, 0.8969, -0.4423, 0.0, 0.8969, -0.4423, 0.0, 0.8969, -0.4423, 0.0, 0.8969, 0.0, 0.0, 1.0, 0.0, 0.0, 1.0, 0.0, 0.0, 1.0, 0.0, 0.0, 1.0, 0.0, 0.0, 1.0, 0.0, 0.0, 1.0, 0.0, 0.0, 1.0, 0.0, 0.0, 1.0, -2.695e-10, -1.0, -5.282e-08, -2.695e-10, -1.0, -5.282e-08, -2.695e-10, -1.0, -5.282e-08, -2.695e-10, -1.0, -5.282e-08, -2.695e-10, -1.0, -5.282e-08, -2.695e-10, -1.0, -5.282e-08, -2.695e-10, -1.0, -5.282e-08, -2.695e-10, -1.0, -5.282e-08, -2.695e-10, -1.0, -5.282e-08, -2.695e-10, -1.0, -5.282e-08, -2.695e-10, -1.0, -5.282e-08, -2.695e-10, -1.0, -5.282e-08, -2.695e-10, -1.0, -5.282e-08, -2.695e-10, -1.0, -5.282e-08, -2.695e-10, -1.0, -5.282e-08, -2.695e-10, -1.0, -5.282e-08, -2.695e-10, -1.0, -5.282e-08, -2.695e-10, -1.0, -5.282e-08, -2.695e-10, -1.0, -5.282e-08, -2.695e-10, -1.0, -5.282e-08, -2.695e-10, -1.0, -5.282e-08, -2.695e-10, -1.0, -5.282e-08, -2.695e-10, -1.0, -5.282e-08, -2.695e-10, -1.0, -5.282e-08, -2.695e-10, -1.0, -5.282e-08, -2.695e-10, -1.0, -5.282e-08, 2.695e-10, -1.0, -5.634e-08, 2.695e-10, -1.0, -5.634e-08, 2.695e-10, -1.0, -5.634e-08, 2.695e-10, -1.0, -5.634e-08, 2.695e-10, -1.0, -5.634e-08, 2.695e-10, -1.0, -5.634e-08, 2.695e-10, -1.0, -5.634e-08, 2.695e-10, -1.0, -5.634e-08, 2.695e-10, -1.0, -5.634e-08, 2.695e-10, -1.0, -5.634e-08, 2.695e-10, -1.0, -5.634e-08, 2.695e-10, -1.0, -5.634e-08, 2.695e-10, -1.0, -5.634e-08, 2.695e-10, -1.0, -5.634e-08, 2.695e-10, -1.0, -5.634e-08, 2.695e-10, -1.0, -5.634e-08, 2.695e-10, -1.0, -5.634e-08, 2.695e-10, -1.0, -5.634e-08, 2.695e-10, -1.0, -5.634e-08, 2.695e-10, -1.0, -5.634e-08, 2.695e-10, -1.0, -5.634e-08, 2.695e-10, -1.0, -5.634e-08, 2.695e-10, -1.0, -5.634e-08, 2.695e-10, -1.0, -5.634e-08, 2.695e-10, -1.0, -5.634e-08, 2.695e-10, -1.0, -5.634e-08, -0.4676, 0.0, 0.8839, -0.4676, 0.0, 0.8839, -0.4676, 0.0, 0.8839, -0.4676, 0.0, 0.8839, -0.4676, 0.0, -0.8839, -0.4676, 0.0, -0.8839, -0.4676, 0.0, -0.8839, -0.4676, 0.0, -0.8839, -0.8905, 0.0, -0.4549, -0.8905, 0.0, -0.4549, -0.8905, 0.0, -0.4549, -0.8905, 0.0, -0.4549, -0.9356, 0.0, 0.353, -0.9356, 0.0, 0.353, -0.9356, 0.0, 0.353, -0.9356, 0.0, 0.353, -0.5593, 0.0, 0.8289, -0.5593, 0.0, 0.8289, -0.5593, 0.0, 0.8289, -0.5593, 0.0, 0.8289, -0.04814, 0.0, 0.9988, -0.04814, 0.0, 0.9988, -0.04814, 0.0, 0.9988, -0.04814, 0.0, 0.9988, 0.3205, 0.0, 0.9472, 0.3205, 0.0, 0.9472, 0.3205, 0.0, 0.9472, 0.3205, 0.0, 0.9472, 0.5917, 0.0, 0.8061, 0.5917, 0.0, 0.8061, 0.5917, 0.0, 0.8061, 0.5917, 0.0, 0.8061, 0.6668, 0.0, 0.7453, 0.6668, 0.0, 0.7453, 0.6668, 0.0, 0.7453, 0.6668, 0.0, 0.7453, 0.6029, 0.0, 0.7978, 0.6029, 0.0, 0.7978, 0.6029, 0.0, 0.7978, 0.6029, 0.0, 0.7978, 0.6029, 0.0, -0.7978, 0.6029, 0.0, -0.7978, 0.6029, 0.0, -0.7978, 0.6029, 0.0, -0.7978, 0.6668, 0.0, -0.7453, 0.6668, 0.0, -0.7453, 0.6668, 0.0, -0.7453, 0.6668, 0.0, -0.7453, 0.5917, 0.0, -0.8061, 0.5917, 0.0, -0.8061, 0.5917, 0.0, -0.8061, 0.5917, 0.0, -0.8061, 0.3205, 0.0, -0.9472, 0.3205, 0.0, -0.9472, 0.3205, 0.0, -0.9472, 0.3205, 0.0, -0.9472, -0.04814, 0.0, -0.9988, -0.04814, 0.0, -0.9988, -0.04814, 0.0, -0.9988, -0.04814, 0.0, -0.9988, -0.5593, 0.0, -0.829, -0.5593, 0.0, -0.829, -0.5593, 0.0, -0.829, -0.5593, 0.0, -0.829, -0.9356, 0.0, -0.353, -0.9356, 0.0, -0.353, -0.9356, 0.0, -0.353, -0.9356, 0.0, -0.353, -0.8905, 0.0, 0.4549, -0.8905, 0.0, 0.4549, -0.8905, 0.0, 0.4549, -0.8905, 0.0, 0.4549, -0.6029, 0.0, -0.7978, -0.6029, 0.0, -0.7978, -0.6029, 0.0, -0.7978, -0.6029, 0.0, -0.7978, -0.6029, 0.0, 0.7978, -0.6029, 0.0, 0.7978, -0.6029, 0.0, 0.7978, -0.6029, 0.0, 0.7978, -0.6668, 0.0, 0.7453, -0.6668, 0.0, 0.7453, -0.6668, 0.0, 0.7453, -0.6668, 0.0, 0.7453, -0.5917, 0.0, 0.8061, -0.5917, 0.0, 0.8061, -0.5917, 0.0, 0.8061, -0.5917, 0.0, 0.8061, -0.3205, 0.0, 0.9472, -0.3205, 0.0, 0.9472, -0.3205, 0.0, 0.9472, -0.3205, 0.0, 0.9472, 0.04814, 0.0, 0.9988, 0.04814, 0.0, 0.9988, 0.04814, 0.0, 0.9988, 0.04814, 0.0, 0.9988, 0.5593, 0.0, 0.8289, 0.5593, 0.0, 0.8289, 0.5593, 0.0, 0.8289, 0.5593, 0.0, 0.8289, 0.9356, 0.0, 0.353, 0.9356, 0.0, 0.353, 0.9356, 0.0, 0.353, 0.9356, 0.0, 0.353, 0.8905, 0.0, -0.4549, 0.8905, 0.0, -0.4549, 0.8905, 0.0, -0.4549, 0.8905, 0.0, -0.4549, 0.4676, 0.0, -0.8839, 0.4676, 0.0, -0.8839, 0.4676, 0.0, -0.8839, 0.4676, 0.0, -0.8839, 0.4676, 0.0, 0.8839, 0.4676, 0.0, 0.8839, 0.4676, 0.0, 0.8839, 0.4676, 0.0, 0.8839, 0.8905, 0.0, 0.4549, 0.8905, 0.0, 0.4549, 0.8905, 0.0, 0.4549, 0.8905, 0.0, 0.4549, 0.9356, 0.0, -0.353, 0.9356, 0.0, -0.353, 0.9356, 0.0, -0.353, 0.9356, 0.0, -0.353, 0.5593, 0.0, -0.829, 0.5593, 0.0, -0.829, 0.5593, 0.0, -0.829, 0.5593, 0.0, -0.829, 0.04814, 0.0, -0.9988, 0.04814, 0.0, -0.9988, 0.04814, 0.0, -0.9988, 0.04814, 0.0, -0.9988, -0.3205, 0.0, -0.9472, -0.3205, 0.0, -0.9472, -0.3205, 0.0, -0.9472, -0.3205, 0.0, -0.9472, -0.5917, 0.0, -0.8061, -0.5917, 0.0, -0.8061, -0.5917, 0.0, -0.8061, -0.5917, 0.0, -0.8061, -0.6668, 0.0, -0.7453, -0.6668, 0.0, -0.7453, -0.6668, 0.0, -0.7453, -0.6668, 0.0, -0.7453, 0.3096, 0.7473, -0.5879, 0.3096, 0.7473, -0.5879, 0.3096, 0.7473, -0.5879, 0.3096, 0.7473, -0.5879, 0.7473, 0.3096, -0.5879, 0.7473, 0.3096, -0.5879, 0.7473, 0.3096, -0.5879, 0.7473, 0.3096, -0.5879, 0.7473, -0.3096, -0.5879, 0.7473, -0.3096, -0.5879, 0.7473, -0.3096, -0.5879, 0.7473, -0.3096, -0.5879, 0.3096, -0.7473, -0.5879, 0.3096, -0.7473, -0.5879, 0.3096, -0.7473, -0.5879, 0.3096, -0.7473, -0.5879, -0.3096, -0.7473, -0.5879, -0.3096, -0.7473, -0.5879, -0.3096, -0.7473, -0.5879, -0.3096, -0.7473, -0.5879, -0.7473, -0.3096, -0.5879, -0.7473, -0.3096, -0.5879, -0.7473, -0.3096, -0.5879, -0.7473, -0.3096, -0.5879, 0.0, 0.0, 1.0, 0.0, 0.0, 1.0, 0.0, 0.0, 1.0, 0.0, 0.0, 1.0, 0.0, 0.0, 1.0, 0.0, 0.0, 1.0, 0.0, 0.0, 1.0, 0.0, 0.0, 1.0, -0.7473, 0.3096, -0.5879, -0.7473, 0.3096, -0.5879, -0.7473, 0.3096, -0.5879, -0.7473, 0.3096, -0.5879, -0.3096, 0.7473, -0.5879, -0.3096, 0.7473, -0.5879, -0.3096, 0.7473, -0.5879, -0.3096, 0.7473, -0.5879, -1.849e-07, 0.0, -1.0, -1.849e-07, 0.0, -1.0, -1.849e-07, 0.0, -1.0, -1.849e-07, 0.0, -1.0, -1.849e-07, 0.0, -1.0, -1.849e-07, 0.0, -1.0, -1.849e-07, 0.0, -1.0, -1.849e-07, 0.0, -1.0, 0.3585, 0.8656, 0.3496, 0.3585, 0.8656, 0.3496, 0.3585, 0.8656, 0.3496, 0.3585, 0.8656, 0.3496, 0.8656, 0.3585, 0.3496, 0.8656, 0.3585, 0.3496, 0.8656, 0.3585, 0.3496, 0.8656, 0.3585, 0.3496, 0.8656, -0.3585, 0.3496, 0.8656, -0.3585, 0.3496, 0.8656, -0.3585, 0.3496, 0.8656, -0.3585, 0.3496, 0.3585, -0.8656, 0.3496, 0.3585, -0.8656, 0.3496, 0.3585, -0.8656, 0.3496, 0.3585, -0.8656, 0.3496, -0.3585, -0.8656, 0.3496, -0.3585, -0.8656, 0.3496, -0.3585, -0.8656, 0.3496, -0.3585, -0.8656, 0.3496, -0.8656, -0.3585, 0.3496, -0.8656, -0.3585, 0.3496, -0.8656, -0.3585, 0.3496, -0.8656, -0.3585, 0.3496, -0.8656, 0.3585, 0.3496, -0.8656, 0.3585, 0.3496, -0.8656, 0.3585, 0.3496, -0.8656, 0.3585, 0.3496, -0.3585, 0.8656, 0.3496, -0.3585, 0.8656, 0.3496, -0.3585, 0.8656, 0.3496, -0.3585, 0.8656, 0.3496, -0.3317, -0.8008, 0.4986, -0.3317, -0.8008, 0.4986, -0.3317, -0.8008, 0.4986, -0.3317, -0.8008, 0.4986, 0.3317, -0.8008, 0.4986, 0.3317, -0.8008, 0.4986, 0.3317, -0.8008, 0.4986, 0.3317, -0.8008, 0.4986, 0.8008, -0.3317, 0.4986, 0.8008, -0.3317, 0.4986, 0.8008, -0.3317, 0.4986, 0.8008, -0.3317, 0.4986, 0.8008, 0.3317, 0.4986, 0.8008, 0.3317, 0.4986, 0.8008, 0.3317, 0.4986, 0.8008, 0.3317, 0.4986, 0.3317, 0.8008, 0.4986, 0.3317, 0.8008, 0.4986, 0.3317, 0.8008, 0.4986, 0.3317, 0.8008, 0.4986, -0.3317, 0.8008, 0.4986, -0.3317, 0.8008, 0.4986, -0.3317, 0.8008, 0.4986, -0.3317, 0.8008, 0.4986, -0.8008, 0.3317, 0.4986, -0.8008, 0.3317, 0.4986, -0.8008, 0.3317, 0.4986, -0.8008, 0.3317, 0.4986, -0.8008, -0.3317, 0.4986, -0.8008, -0.3317, 0.4986, -0.8008, -0.3317, 0.4986, -0.8008, -0.3317, 0.4986, 0.0, 0.0, -1.0, 0.0, 0.0, -1.0, 0.0, 0.0, -1.0, 0.0, 0.0, -1.0, 1.724e-07, 0.0, -1.0, 1.724e-07, 0.0, -1.0, 1.724e-07, 0.0, -1.0, 1.724e-07, 0.0, -1.0, 1.724e-07, 0.0, -1.0, 1.724e-07, 0.0, -1.0, 1.724e-07, 0.0, -1.0, 1.724e-07, 0.0, -1.0, -1.145e-07, 0.0, -1.0, -1.145e-07, 0.0, -1.0, -1.145e-07, 0.0, -1.0, -1.145e-07, 0.0, -1.0, -0.2707, -0.6533, -0.707, 0.0, 0.0, -1.0, 0.0, 0.0, -1.0, -0.2705, -0.6534, -0.707, 0.2706, -0.6534, -0.707, 0.0, 0.0, -1.0, 0.0, 0.0, -1.0, 0.2707, -0.6533, -0.707, -0.6534, -0.2706, -0.707, 6.961e-07, 0.0, -1.0, 6.961e-07, 0.0, -1.0, -0.6533, -0.2707, -0.707, 0.9239, 0.3827, 0.0, 0.6532, 0.2706, 0.7072, 0.6532, 0.2706, 0.7072, 0.9239, 0.3827, 0.0, 0.3827, 0.9239, 0.0, 0.2706, 0.6532, 0.7072, 0.2706, 0.6532, 0.7072, 0.3827, 0.9239, 0.0, 0.9239, -0.3827, 0.0, 0.6532, -0.2706, 0.7072, 0.6532, -0.2706, 0.7072, 0.9239, -0.3827, 0.0, -0.6533, 0.2707, -0.707, -2.649e-07, 0.0, -1.0, -2.649e-07, 0.0, -1.0, -0.6534, 0.2705, -0.707, 0.3827, -0.9239, 0.0, 0.2706, -0.6532, 0.7072, 0.2706, -0.6532, 0.7072, 0.3827, -0.9239, 0.0, -0.2706, 0.6534, -0.707, 0.0, 0.0, -1.0, 0.0, 0.0, -1.0, -0.2707, 0.6533, -0.707, -0.3827, -0.9239, 0.0, -0.2706, -0.6532, 0.7072, -0.2706, -0.6532, 0.7072, -0.3827, -0.9239, 0.0, 0.2707, 0.6533, -0.707, 0.0, 0.0, -1.0, 0.0, 0.0, -1.0, 0.2705, 0.6534, -0.707, -0.9239, -0.3827, 0.0, -0.6532, -0.2706, 0.7072, -0.6532, -0.2706, 0.7072, -0.9239, -0.3827, 0.0, 0.6534, 0.2706, -0.707, 2.32e-07, 0.0, -1.0, 2.32e-07, 0.0, -1.0, 0.6533, 0.2707, -0.707, -0.9239, 0.3827, 0.0, -0.6532, 0.2706, 0.7072, -0.6532, 0.2706, 0.7072, -0.9239, 0.3827, 0.0, 0.6533, -0.2707, -0.707, -2.649e-07, 0.0, -1.0, -2.649e-07, 0.0, -1.0, 0.6534, -0.2705, -0.707, -0.3827, 0.9239, 0.0, -0.2706, 0.6532, 0.7072, -0.2706, 0.6532, 0.7072, -0.3827, 0.9239, 0.0, -0.9151, 0.3791, 0.1374, -0.9151, 0.3791, 0.1374, -0.9151, 0.3791, 0.1374, -0.9151, 0.3791, 0.1374, -0.3791, 0.9151, 0.1374, -0.3791, 0.9151, 0.1374, -0.3791, 0.9151, 0.1374, -0.3791, 0.9151, 0.1374, -0.9239, 0.3827, 0.0, -0.9239, 0.3827, 0.0, -0.9239, 0.3827, 0.0, -0.9239, 0.3827, 0.0, -0.3827, 0.9239, 0.0, -0.3827, 0.9239, 0.0, -0.3827, 0.9239, 0.0, -0.3827, 0.9239, 0.0, -0.3791, 0.9151, -0.1374, -0.3791, 0.9151, -0.1374, -0.3791, 0.9151, -0.1374, -0.3791, 0.9151, -0.1374, -0.9151, 0.3791, -0.1374, -0.9151, 0.3791, -0.1374, -0.9151, 0.3791, -0.1374, -0.9151, 0.3791, -0.1374, -0.9239, 0.3827, 0.0, -0.9239, 0.3827, 0.0, -0.9239, 0.3827, 0.0, -0.9239, 0.3827, 0.0, -0.3827, 0.9239, 0.0, -0.3827, 0.9239, 0.0, -0.3827, 0.9239, 0.0, -0.3827, 0.9239, 0.0, -0.9239, -0.3827, 0.0, -0.9239, -0.3827, 0.0, -0.9239, -0.3827, 0.0, -0.9239, -0.3827, 0.0, -0.9151, -0.3791, -0.1374, -0.9151, -0.3791, -0.1374, -0.9151, -0.3791, -0.1374, -0.9151, -0.3791, -0.1374, -0.3827, -0.9239, 0.0, -0.3827, -0.9239, 0.0, -0.3827, -0.9239, 0.0, -0.3827, -0.9239, 0.0, -0.3791, -0.9151, -0.1374, -0.3791, -0.9151, -0.1374, -0.3791, -0.9151, -0.1374, -0.3791, -0.9151, -0.1374, 0.3827, -0.9239, 0.0, 0.3827, -0.9239, 0.0, 0.3827, -0.9239, 0.0, 0.3827, -0.9239, 0.0, 0.3791, -0.9151, -0.1374, 0.3791, -0.9151, -0.1374, 0.3791, -0.9151, -0.1374, 0.3791, -0.9151, -0.1374, 0.9239, -0.3827, 0.0, 0.9239, -0.3827, 0.0, 0.9239, -0.3827, 0.0, 0.9239, -0.3827, 0.0, 0.9151, -0.3791, -0.1374, 0.9151, -0.3791, -0.1374, 0.9151, -0.3791, -0.1374, 0.9151, -0.3791, -0.1374, 0.9239, 0.3827, 0.0, 0.9239, 0.3827, 0.0, 0.9239, 0.3827, 0.0, 0.9239, 0.3827, 0.0, 0.9151, 0.3791, -0.1374, 0.9151, 0.3791, -0.1374, 0.9151, 0.3791, -0.1374, 0.9151, 0.3791, -0.1374, 0.3827, 0.9239, 0.0, 0.3827, 0.9239, 0.0, 0.3827, 0.9239, 0.0, 0.3827, 0.9239, 0.0, 0.3791, 0.9151, -0.1374, 0.3791, 0.9151, -0.1374, 0.3791, 0.9151, -0.1374, 0.3791, 0.9151, -0.1374, 0.9239, 0.3827, 0.0, 0.9239, 0.3827, 0.0, 0.9239, 0.3827, 0.0, 0.9239, 0.3827, 0.0, 0.3827, 0.9239, 0.0, 0.3827, 0.9239, 0.0, 0.3827, 0.9239, 0.0, 0.3827, 0.9239, 0.0, 0.3791, 0.9151, 0.1374, 0.3791, 0.9151, 0.1374, 0.3791, 0.9151, 0.1374, 0.3791, 0.9151, 0.1374, 0.9151, 0.3791, 0.1374, 0.9151, 0.3791, 0.1374, 0.9151, 0.3791, 0.1374, 0.9151, 0.3791, 0.1374, 0.9151, -0.3791, 0.1374, 0.9151, -0.3791, 0.1374, 0.9151, -0.3791, 0.1374, 0.9151, -0.3791, 0.1374, 0.9239, -0.3827, 0.0, 0.9239, -0.3827, 0.0, 0.9239, -0.3827, 0.0, 0.9239, -0.3827, 0.0, 0.3791, -0.9151, 0.1374, 0.3791, -0.9151, 0.1374, 0.3791, -0.9151, 0.1374, 0.3791, -0.9151, 0.1374, 0.3827, -0.9239, 0.0, 0.3827, -0.9239, 0.0, 0.3827, -0.9239, 0.0, 0.3827, -0.9239, 0.0, -0.3791, -0.9151, 0.1374, -0.3791, -0.9151, 0.1374, -0.3791, -0.9151, 0.1374, -0.3791, -0.9151, 0.1374, -0.3827, -0.9239, 0.0, -0.3827, -0.9239, 0.0, -0.3827, -0.9239, 0.0, -0.3827, -0.9239, 0.0, -0.9151, -0.3791, 0.1374, -0.9151, -0.3791, 0.1374, -0.9151, -0.3791, 0.1374, -0.9151, -0.3791, 0.1374, -0.9239, -0.3827, 0.0, -0.9239, -0.3827, 0.0, -0.9239, -0.3827, 0.0, -0.9239, -0.3827, 0.0, 0.3827, 0.9239, 0.0, 0.2706, 0.6532, -0.7072, 0.2706, 0.6532, -0.7072, 0.3827, 0.9239, 0.0, 0.9239, 0.3827, 0.0, 0.6532, 0.2706, -0.7072, 0.6532, 0.2706, -0.7072, 0.9239, 0.3827, 0.0, -0.2706, -0.6534, 0.707, -3.712e-06, 0.0, 1.0, -3.712e-06, 0.0, 1.0, -0.2707, -0.6533, 0.707, -0.6533, -0.2707, 0.707, -1.019e-05, 0.0, 1.0, -1.019e-05, 0.0, 1.0, -0.6534, -0.2705, 0.707, 0.9239, -0.3827, 0.0, 0.6532, -0.2706, -0.7072, 0.6532, -0.2706, -0.7072, 0.9239, -0.3827, 0.0, -0.6534, 0.2706, 0.707, 7.425e-06, 0.0, 1.0, 7.425e-06, 0.0, 1.0, -0.6533, 0.2707, 0.707, 0.3827, -0.9239, 0.0, 0.2706, -0.6532, -0.7072, 0.2706, -0.6532, -0.7072, 0.3827, -0.9239, 0.0, -0.2707, 0.6533, 0.707, -3.712e-06, 0.0, 1.0, -3.712e-06, 0.0, 1.0, -0.2706, 0.6534, 0.707, -0.3827, -0.9239, 0.0, -0.2706, -0.6532, -0.7072, -0.2706, -0.6532, -0.7072, -0.3827, -0.9239, 0.0, 0.2706, 0.6534, 0.707, 3.712e-06, 0.0, 1.0, 3.712e-06, 0.0, 1.0, 0.2707, 0.6533, 0.707, 0.0, 0.0, 1.0, 0.0, 0.0, 1.0, 0.0, 0.0, 1.0, 0.0, 0.0, 1.0, 8.172e-07, 0.0, 1.0, 8.172e-07, 0.0, 1.0, 8.172e-07, 0.0, 1.0, 8.172e-07, 0.0, 1.0, 8.172e-07, 0.0, 1.0, 8.172e-07, 0.0, 1.0, 8.172e-07, 0.0, 1.0, 8.172e-07, 0.0, 1.0, 0.0, 0.0, 1.0, 0.0, 0.0, 1.0, 0.0, 0.0, 1.0, 0.0, 0.0, 1.0, 0.2707, -0.6533, 0.707, 3.712e-06, 0.0, 1.0, 3.712e-06, 0.0, 1.0, 0.2706, -0.6534, 0.707, 0.6534, -0.2706, 0.707, 7.425e-06, 0.0, 1.0, 7.425e-06, 0.0, 1.0, 0.6533, -0.2707, 0.707, -0.3827, 0.9239, 0.0, -0.2706, 0.6532, -0.7072, -0.2706, 0.6532, -0.7072, -0.3827, 0.9239, 0.0, -0.9239, 0.3827, 0.0, -0.6532, 0.2706, -0.7072, -0.6532, 0.2706, -0.7072, -0.9239, 0.3827, 0.0, -0.9239, -0.3827, 0.0, -0.6532, -0.2706, -0.7072, -0.6532, -0.2706, -0.7072, -0.9239, -0.3827, 0.0, 0.6533, 0.2707, 0.707, 4.664e-06, 0.0, 1.0, 4.664e-06, 0.0, 1.0, 0.6534, 0.2705, 0.707, 0.0, 0.0, 1.0, 0.0, 0.0, 1.0, 0.0, 0.0, 1.0, 0.0, 0.0, 1.0, 0.0, 0.0, 1.0, 0.0, 0.0, 1.0, 0.0, 0.0, 1.0, 0.0, 0.0, 1.0, -0.3467, 0.837, 0.4234, -0.3467, 0.837, 0.4234, -0.3467, 0.837, 0.4234, -0.3467, 0.837, 0.4234, 0.3467, 0.837, 0.4234, 0.3467, 0.837, 0.4234, 0.3467, 0.837, 0.4234, 0.3467, 0.837, 0.4234, 0.837, 0.3467, 0.4234, 0.837, 0.3467, 0.4234, 0.837, 0.3467, 0.4234, 0.837, 0.3467, 0.4234, 0.9049, 0.3748, -0.2018, 0.9049, 0.3748, -0.2018, 0.9049, 0.3748, -0.2018, 0.9049, 0.3748, -0.2018, 0.3748, 0.9049, -0.2018, 0.3748, 0.9049, -0.2018, 0.3748, 0.9049, -0.2018, 0.3748, 0.9049, -0.2018, -0.871, -0.3608, -0.3333, -0.871, -0.3608, -0.3333, -0.871, -0.3608, -0.3333, -0.871, -0.3608, -0.3333, -0.3608, -0.871, -0.3333, -0.3608, -0.871, -0.3333, -0.3608, -0.871, -0.3333, -0.3608, -0.871, -0.3333, 9.566e-06, 0.0, -1.0, 9.566e-06, 0.0, -1.0, 9.566e-06, 0.0, -1.0, 9.566e-06, 0.0, -1.0, 9.566e-06, 0.0, -1.0, 9.566e-06, 0.0, -1.0, 9.566e-06, 0.0, -1.0, 9.566e-06, 0.0, -1.0, -0.871, 0.3608, -0.3333, -0.871, 0.3608, -0.3333, -0.871, 0.3608, -0.3333, -0.871, 0.3608, -0.3333, -0.3608, 0.871, -0.3333, -0.3608, 0.871, -0.3333, -0.3608, 0.871, -0.3333, -0.3608, 0.871, -0.3333, 0.3748, -0.9049, -0.2018, 0.3748, -0.9049, -0.2018, 0.3748, -0.9049, -0.2018, 0.3748, -0.9049, -0.2018, 0.9049, -0.3748, -0.2018, 0.9049, -0.3748, -0.2018, 0.9049, -0.3748, -0.2018, 0.9049, -0.3748, -0.2018, 0.837, -0.3467, 0.4234, 0.837, -0.3467, 0.4234, 0.837, -0.3467, 0.4234, 0.837, -0.3467, 0.4234, 0.3467, -0.837, 0.4234, 0.3467, -0.837, 0.4234, 0.3467, -0.837, 0.4234, 0.3467, -0.837, 0.4234, -0.3467, -0.837, 0.4234, -0.3467, -0.837, 0.4234, -0.3467, -0.837, 0.4234, -0.3467, -0.837, 0.4234, -0.3748, -0.9049, -0.2018, -0.3748, -0.9049, -0.2018, -0.3748, -0.9049, -0.2018, -0.3748, -0.9049, -0.2018, -0.837, -0.3467, 0.4234, -0.837, -0.3467, 0.4234, -0.837, -0.3467, 0.4234, -0.837, -0.3467, 0.4234, -0.9049, -0.3748, -0.2018, -0.9049, -0.3748, -0.2018, -0.9049, -0.3748, -0.2018, -0.9049, -0.3748, -0.2018, 0.871, 0.3608, -0.3333, 0.871, 0.3608, -0.3333, 0.871, 0.3608, -0.3333, 0.871, 0.3608, -0.3333, 0.3608, 0.871, -0.3333, 0.3608, 0.871, -0.3333, 0.3608, 0.871, -0.3333, 0.3608, 0.871, -0.3333, 0.871, -0.3608, -0.3333, 0.871, -0.3608, -0.3333, 0.871, -0.3608, -0.3333, 0.871, -0.3608, -0.3333, 0.3608, -0.871, -0.3333, 0.3608, -0.871, -0.3333, 0.3608, -0.871, -0.3333, 0.3608, -0.871, -0.3333, -0.3748, 0.9049, -0.2018, -0.3748, 0.9049, -0.2018, -0.3748, 0.9049, -0.2018, -0.3748, 0.9049, -0.2018, -0.9049, 0.3748, -0.2018, -0.9049, 0.3748, -0.2018, -0.9049, 0.3748, -0.2018, -0.9049, 0.3748, -0.2018, -0.837, 0.3467, 0.4234, -0.837, 0.3467, 0.4234, -0.837, 0.3467, 0.4234, -0.837, 0.3467, 0.4234])] * 3)])

# ---- objects
ob_hacha_003 = bpy.data.objects.new('Hacha.003', me_cylinder_004)

# ---- transforms, parenting, visibility, modifiers, constraints
ob_hacha_003.location = (-0.04337, -0.1628, 2.554)
ob_hacha_003.scale = (0.9252, 0.9252, 0.8726)

# ---- collection membership
col_collection.objects.link(ob_hacha_003)

# ---- scene / render settings (as saved in the file)
scene.frame_start = 1; scene.frame_end = 250; scene.frame_set(0)
scene.render.engine = 'BLENDER_EEVEE_NEXT'
bpy.context.view_layer.update()

# ---- added for rendering (the .blend has no active camera and no usable light): camera, sun
cam_auto = bpy.data.cameras.new('AutoCamera')
cam_auto.lens = 50.0
cam_auto.sensor_width = 36.0
cam_auto.clip_end = 1000.0
ob_auto_camera = bpy.data.objects.new('AutoCamera', cam_auto)
scene.collection.objects.link(ob_auto_camera)
ob_auto_camera.location = (23.4196, -28.3224, 30.4799)
ob_auto_camera.rotation_euler = (1.09748, -7.21219e-08, 0.694738)
scene.camera = ob_auto_camera
light_auto_sun = bpy.data.lights.new('AutoSun', 'SUN')
light_auto_sun.energy = 3.0
light_auto_sun.angle = 0.0523599
ob_auto_sun = bpy.data.objects.new('AutoSun', light_auto_sun)
scene.collection.objects.link(ob_auto_sun)
ob_auto_sun.rotation_euler = (0.872665, 0.174533, 0.523599)
bpy.context.view_layer.update()
